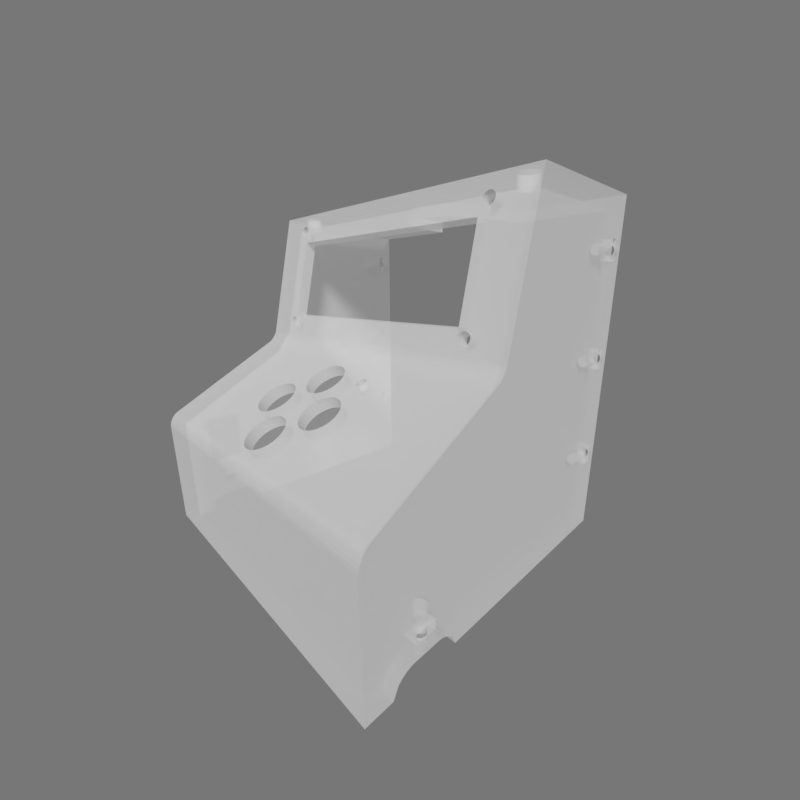 # Source: alarm_top.blend  (saved by Blender 2.79.0; exported with 4.5.12 LTS)
import bpy
from mathutils import Matrix  # noqa: F401  (used for matrix-valued properties, if any)

bpy.ops.wm.read_factory_settings(use_empty=True)
scene = bpy.context.scene
scene.name = 'Scene'

# ---- collections
col_collection_1 = bpy.data.collections.new('Collection 1'); scene.collection.children.link(col_collection_1)

# ---- materials (node trees are filled in below, after node groups)
mat_x = bpy.data.materials.new('Пластик альфа')
mat_x.alpha_threshold = 0.0
mat_x.roughness = 0.5

# ---- material node trees
mat_x.use_nodes = True; mat_x.node_tree.nodes.clear()
_N = mat_x.node_tree.nodes; _L = mat_x.node_tree.links
n0 = _N.new('ShaderNodeOutputMaterial'); n0.name = 'Вывод материала'; n0.location = (460, 300)
n1 = _N.new('ShaderNodeBsdfDiffuse'); n1.name = 'Диффузный BSDF'; n1.location = (10, 300)
n1.inputs[0].default_value = (1.0, 1.0, 1.0, 1.0)
n2 = _N.new('ShaderNodeMixShader'); n2.name = 'Смешать шейдеры'; n2.location = (240, 271)
n2.inputs[0].default_value = 0.5355
n3 = _N.new('ShaderNodeBsdfTransparent'); n3.name = 'Прозрачный BSDF'; n3.location = (-25, 126)
_L.new(n1.outputs[0], n2.inputs[1])
_L.new(n2.outputs[0], n0.inputs[0])
_L.new(n3.outputs[0], n2.inputs[2])
n0.is_active_output = True

# ---- world
world_world = bpy.data.worlds.new('World'); scene.world = world_world
world_world.use_nodes = True; world_world.node_tree.nodes.clear()
_N = world_world.node_tree.nodes; _L = world_world.node_tree.links
n0 = _N.new('ShaderNodeOutputWorld'); n0.name = 'Вывод окружающей среды'; n0.location = (300, 300)
n1 = _N.new('ShaderNodeBackground'); n1.name = 'Фон'; n1.location = (10, 300)
n1.inputs[0].default_value = (0.1845, 0.1845, 0.1845, 1.0)
_L.new(n1.outputs[0], n0.inputs[0])
n0.is_active_output = True
world_world.color = (0.05088, 0.05088, 0.05088)
world_world.use_sun_shadow = False
world_world.sun_shadow_jitter_overblur = 0.0
world_world.cycles.sampling_method = 'MANUAL'
world_world.light_settings.ao_factor = 0.5

# ---- cameras
cam_camera = bpy.data.cameras.new('Camera')
cam_camera.clip_end = 1e+04
cam_camera.lens = 16.0
cam_camera.sensor_width = 32.0
cam_camera.sensor_height = 18.0
cam_camera.ortho_scale = 7.314
cam_camera.lens_unit = 'FOV'
cam_camera.dof.focus_distance = 0.0

# ---- lights
light_lamp = bpy.data.lights.new('Lamp', 'SUN')
light_lamp.transmission_factor = 0.0
light_lamp.cutoff_distance = 30.0
light_lamp.angle = 0.1993
light_lamp.energy = 2.0
light_lamp.shadow_buffer_clip_start = 1.001
light_lamp.shadow_soft_size = 0.1
light_lamp.shadow_cascade_max_distance = 1000.0

# ---- meshes
me_001 = bpy.data.meshes.new('Куб.001')
me_001.from_pydata([(0.7261, 0.9943, -0.6708), (0.7329, 0.9937, -0.6708), (0.7393, 0.9919, -0.6708), (0.7453, 0.989, -0.6708), (0.7506, 0.985, -0.6708), (0.7549, 0.9801, -0.6708), (0.7581, 0.9746, -0.6708), (0.76, 0.9686, -0.6708), (0.7607, 0.9623, -0.6708), (0.76, 0.9561, -0.6708), (0.7581, 0.9501, -0.6708), (0.7549, 0.9446, -0.6708), (0.7506, 0.9397, -0.6708), (0.7453, 0.9357, -0.6708), (0.7393, 0.9328, -0.6708), (0.7329, 0.931, -0.6708), (0.7261, 0.9303, -0.6708), (0.7194, 0.931, -0.6708), (0.7129, 0.9328, -0.6708), (0.7069, 0.9357, -0.6708), (0.7016, 0.9397, -0.6708), (0.6973, 0.9446, -0.6708), (0.6941, 0.9501, -0.6708), (0.6922, 0.9561, -0.6708), (0.6915, 0.9623, -0.6708), (0.6922, 0.9686, -0.6708), (0.6941, 0.9746, -0.6708), (0.6973, 0.9801, -0.6708), (0.7016, 0.985, -0.6708), (0.7069, 0.989, -0.6708), (0.7129, 0.9919, -0.6708), (0.7194, 0.9937, -0.6708), (0.7506, 0.9397, -0.8159), (0.7453, 0.9357, -0.8159), (0.7393, 0.9328, -0.8159), (0.7329, 0.931, -0.8159), (0.7016, 0.985, -0.8159), (0.6973, 0.9801, -0.8159), (0.6941, 0.9746, -0.8159), (0.6922, 0.9686, -0.8159), (0.6922, 0.9561, -0.8159), (0.6915, 0.9623, -0.8159), (0.6941, 0.9501, -0.8159), (0.7016, 0.9397, -0.8159), (0.6973, 0.9446, -0.8159), (0.7129, 0.9328, -0.8159), (0.7069, 0.9357, -0.8159), (0.7261, 0.9303, -0.8159), (0.7194, 0.931, -0.8159), (0.7607, 0.9623, -0.8159), (0.76, 0.9686, -0.8159), (0.76, 0.9561, -0.8159), (0.7581, 0.9746, -0.8159), (0.7581, 0.9501, -0.8159), (0.7549, 0.9446, -0.8159), (0.7549, 0.9801, -0.8159), (0.7506, 0.985, -0.8159), (0.7453, 0.989, -0.8159), (0.7393, 0.9919, -0.8159), (0.7329, 0.9937, -0.8159), (0.7261, 0.9943, -0.8159), (0.7194, 0.9937, -0.8159), (0.7129, 0.9919, -0.8159), (0.7069, 0.989, -0.8159), (0.7506, 0.985, -0.7622), (0.7453, 0.989, -0.7622), (0.7393, 0.9919, -0.7622), (0.7329, 0.9937, -0.7622), (0.7261, 0.9943, -0.7622), (0.7194, 0.9937, -0.7622), (0.7129, 0.9919, -0.7622), (0.7069, 0.989, -0.7622), (0.7016, 0.985, -0.7622), (0.6973, 0.9801, -0.7622), (0.6941, 0.9746, -0.7622), (0.6922, 0.9686, -0.7622), (0.6922, 0.9561, -0.7622), (0.6915, 0.9623, -0.7622), (0.6941, 0.9501, -0.7622), (0.7016, 0.9397, -0.7622), (0.6973, 0.9446, -0.7622), (0.7607, 0.9623, -0.7622), (0.76, 0.9686, -0.7622), (0.76, 0.9561, -0.7622), (0.7581, 0.9746, -0.7622), (0.7581, 0.9501, -0.7622), (0.7549, 0.9446, -0.7622), (0.7549, 0.9801, -0.7622), (0.7506, 0.9397, -0.7622), (0.7453, 0.9357, -0.7622), (0.7393, 0.9328, -0.7622), (0.7329, 0.931, -0.7622), (0.7129, 0.9328, -0.7622), (0.7069, 0.9357, -0.7622), (0.7261, 0.9303, -0.7622), (0.7194, 0.931, -0.7622), (0.7393, -0.9281, -0.6708), (0.7453, -0.931, -0.6708), (0.7506, -0.935, -0.6708), (0.7549, -0.9399, -0.6708), (0.7581, -0.9454, -0.6708), (0.76, -0.9514, -0.6708), (0.7607, -0.9577, -0.6708), (0.76, -0.9639, -0.6708), (0.7581, -0.9699, -0.6708), (0.7549, -0.9754, -0.6708), (0.7506, -0.9803, -0.6708), (0.7453, -0.9843, -0.6708), (0.7393, -0.9872, -0.6708), (0.7329, -0.989, -0.6708), (0.7261, -0.9897, -0.6708), (0.7194, -0.989, -0.6708), (0.7129, -0.9872, -0.6708), (0.7069, -0.9843, -0.6708), (0.7016, -0.9803, -0.6708), (0.6973, -0.9754, -0.6708), (0.6941, -0.9699, -0.6708), (0.6922, -0.9639, -0.6708), (0.6915, -0.9577, -0.6708), (0.6922, -0.9514, -0.6708), (0.6941, -0.9454, -0.6708), (0.6973, -0.9399, -0.6708), (0.7016, -0.935, -0.6708), (0.7069, -0.931, -0.6708), (0.7129, -0.9281, -0.6708), (0.7506, -0.9803, -0.8159), (0.7453, -0.9843, -0.8159), (0.7393, -0.9872, -0.8159), (0.7329, -0.989, -0.8159), (0.7016, -0.935, -0.8159), (0.6973, -0.9399, -0.8159), (0.6941, -0.9454, -0.8159), (0.6922, -0.9514, -0.8159), (0.6922, -0.9639, -0.8159), (0.6915, -0.9577, -0.8159), (0.6941, -0.9699, -0.8159), (0.7016, -0.9803, -0.8159), (0.6973, -0.9754, -0.8159), (0.7129, -0.9872, -0.8159), (0.7069, -0.9843, -0.8159), (0.7261, -0.9897, -0.8159), (0.7194, -0.989, -0.8159), (0.7607, -0.9577, -0.8159), (0.76, -0.9514, -0.8159), (0.76, -0.9639, -0.8159), (0.7581, -0.9454, -0.8159), (0.7581, -0.9699, -0.8159), (0.7549, -0.9754, -0.8159), (0.7549, -0.9399, -0.8159), (0.7506, -0.935, -0.8159), (0.7453, -0.931, -0.8159), (0.7393, -0.9281, -0.8159), (0.7329, -0.9263, -0.8159), (0.7261, -0.9257, -0.8159), (0.7194, -0.9263, -0.8159), (0.7129, -0.9281, -0.8159), (0.7069, -0.931, -0.8159), (0.7506, -0.935, -0.7622), (0.7453, -0.931, -0.7622), (0.7393, -0.9281, -0.7622), (0.7329, -0.9263, -0.7622), (0.7194, -0.9263, -0.7622), (0.7129, -0.9281, -0.7622), (0.7069, -0.931, -0.7622), (0.7016, -0.935, -0.7622), (0.6973, -0.9399, -0.7622), (0.6941, -0.9454, -0.7622), (0.6922, -0.9514, -0.7622), (0.6922, -0.9639, -0.7622), (0.6915, -0.9577, -0.7622), (0.6941, -0.9699, -0.7622), (0.7016, -0.9803, -0.7622), (0.6973, -0.9754, -0.7622), (0.7607, -0.9577, -0.7622), (0.76, -0.9514, -0.7622), (0.76, -0.9639, -0.7622), (0.7581, -0.9454, -0.7622), (0.7581, -0.9699, -0.7622), (0.7549, -0.9754, -0.7622), (0.7549, -0.9399, -0.7622), (0.7506, -0.9803, -0.7622), (0.7453, -0.9843, -0.7622), (0.7393, -0.9872, -0.7622), (0.7329, -0.989, -0.7622), (0.7129, -0.9872, -0.7622), (0.7069, -0.9843, -0.7622), (0.7261, -0.9897, -0.7622), (0.7194, -0.989, -0.7622), (-0.7448, 0.9955, 0.801), (-0.7448, 0.9949, 0.7945), (-0.7448, 0.9931, 0.7883), (-0.7448, 0.9901, 0.7825), (-0.7448, 0.9862, 0.7775), (-0.7448, 0.9813, 0.7734), (-0.7448, 0.9758, 0.7703), (-0.7448, 0.9698, 0.7684), (-0.7448, 0.9635, 0.7678), (-0.7448, 0.9573, 0.7684), (-0.7448, 0.9513, 0.7703), (-0.7448, 0.9458, 0.7734), (-0.7448, 0.9409, 0.7775), (-0.7448, 0.9369, 0.7825), (-0.7448, 0.934, 0.7883), (-0.7448, 0.9322, 0.7945), (-0.7448, 0.9315, 0.801), (-0.7448, 0.9322, 0.8075), (-0.7448, 0.934, 0.8137), (-0.7448, 0.9369, 0.8195), (-0.7448, 0.9409, 0.8245), (-0.7448, 0.9458, 0.8286), (-0.7448, 0.9513, 0.8317), (-0.7448, 0.9573, 0.8336), (-0.7448, 0.9635, 0.8343), (-0.7448, 0.9698, 0.8336), (-0.7448, 0.9758, 0.8317), (-0.7448, 0.9813, 0.8286), (-0.7448, 0.9862, 0.8245), (-0.7448, 0.9901, 0.8195), (-0.7448, 0.9931, 0.8137), (-0.7448, 0.9949, 0.8075), (-0.9267, 0.9409, 0.7775), (-0.9267, 0.9369, 0.7825), (-0.9267, 0.934, 0.7883), (-0.9267, 0.9322, 0.7945), (-0.9267, 0.9862, 0.8245), (-0.9267, 0.9813, 0.8286), (-0.9267, 0.9758, 0.8317), (-0.9267, 0.9698, 0.8336), (-0.9267, 0.9573, 0.8336), (-0.9267, 0.9635, 0.8343), (-0.9267, 0.9513, 0.8317), (-0.9267, 0.9409, 0.8245), (-0.9267, 0.9458, 0.8286), (-0.9267, 0.934, 0.8137), (-0.9267, 0.9369, 0.8195), (-0.9267, 0.9315, 0.801), (-0.9267, 0.9322, 0.8075), (-0.9267, 0.9635, 0.7678), (-0.9267, 0.9698, 0.7684), (-0.9267, 0.9573, 0.7684), (-0.9267, 0.9758, 0.7703), (-0.9267, 0.9513, 0.7703), (-0.9267, 0.9458, 0.7734), (-0.9267, 0.9813, 0.7734), (-0.9267, 0.9862, 0.7775), (-0.9267, 0.9901, 0.7825), (-0.9267, 0.9931, 0.7883), (-0.9267, 0.9949, 0.7945), (-0.9267, 0.9955, 0.801), (-0.9267, 0.9949, 0.8075), (-0.9267, 0.9931, 0.8137), (-0.9267, 0.9901, 0.8195), (-0.8708, 0.9635, 0.7678), (-0.8708, 0.9698, 0.7684), (-0.8708, 0.9573, 0.7684), (-0.8708, 0.9758, 0.7703), (-0.8708, 0.9513, 0.7703), (-0.8708, 0.9458, 0.7734), (-0.8708, 0.9813, 0.7734), (-0.8708, 0.9862, 0.7775), (-0.8708, 0.9409, 0.7775), (-0.8708, 0.9369, 0.7825), (-0.8708, 0.934, 0.7883), (-0.8708, 0.9322, 0.7945), (-0.8708, 0.9409, 0.8245), (-0.8708, 0.934, 0.8137), (-0.8708, 0.9369, 0.8195), (-0.8708, 0.9315, 0.801), (-0.8708, 0.9322, 0.8075), (-0.8708, 0.9901, 0.7825), (-0.8708, 0.9931, 0.7883), (-0.8708, 0.9949, 0.7945), (-0.8708, 0.9955, 0.801), (-0.8708, 0.9949, 0.8075), (-0.8708, 0.9931, 0.8137), (-0.8708, 0.9901, 0.8195), (-0.8708, 0.9862, 0.8245), (-0.8708, 0.9813, 0.8286), (-0.8708, 0.9758, 0.8317), (-0.8708, 0.9698, 0.8336), (-0.8708, 0.9573, 0.8336), (-0.8708, 0.9635, 0.8343), (-0.8708, 0.9513, 0.8317), (-0.8708, 0.9458, 0.8286), (-0.7448, -0.9309, 0.801), (-0.7448, -0.9315, 0.7945), (-0.7448, -0.9333, 0.7883), (-0.7448, -0.9363, 0.7825), (-0.7448, -0.9402, 0.7775), (-0.7448, -0.9451, 0.7734), (-0.7448, -0.9506, 0.7703), (-0.7448, -0.9566, 0.7684), (-0.7448, -0.9629, 0.7678), (-0.7448, -0.9691, 0.7684), (-0.7448, -0.9751, 0.7703), (-0.7448, -0.9806, 0.7734), (-0.7448, -0.9855, 0.7775), (-0.7448, -0.9895, 0.7825), (-0.7448, -0.9924, 0.7883), (-0.7448, -0.9942, 0.7945), (-0.7448, -0.9949, 0.801), (-0.7448, -0.9942, 0.8075), (-0.7448, -0.9924, 0.8137), (-0.7448, -0.9895, 0.8195), (-0.7448, -0.9855, 0.8245), (-0.7448, -0.9806, 0.8286), (-0.7448, -0.9751, 0.8317), (-0.7448, -0.9691, 0.8336), (-0.7448, -0.9629, 0.8343), (-0.7448, -0.9566, 0.8336), (-0.7448, -0.9506, 0.8317), (-0.7448, -0.9451, 0.8286), (-0.7448, -0.9402, 0.8245), (-0.7448, -0.9363, 0.8195), (-0.7448, -0.9333, 0.8137), (-0.7448, -0.9315, 0.8075), (-0.9267, -0.9855, 0.7775), (-0.9267, -0.9895, 0.7825), (-0.9267, -0.9924, 0.7883), (-0.9267, -0.9942, 0.7945), (-0.9267, -0.9402, 0.8245), (-0.9267, -0.9451, 0.8286), (-0.9267, -0.9506, 0.8317), (-0.9267, -0.9566, 0.8336), (-0.9267, -0.9691, 0.8336), (-0.9267, -0.9629, 0.8343), (-0.9267, -0.9751, 0.8317), (-0.9267, -0.9855, 0.8245), (-0.9267, -0.9806, 0.8286), (-0.9267, -0.9924, 0.8137), (-0.9267, -0.9895, 0.8195), (-0.9267, -0.9949, 0.801), (-0.9267, -0.9942, 0.8075), (-0.9267, -0.9629, 0.7678), (-0.9267, -0.9566, 0.7684), (-0.9267, -0.9691, 0.7684), (-0.9267, -0.9506, 0.7703), (-0.9267, -0.9751, 0.7703), (-0.9267, -0.9806, 0.7734), (-0.9267, -0.9451, 0.7734), (-0.9267, -0.9402, 0.7775), (-0.9267, -0.9363, 0.7825), (-0.9267, -0.9333, 0.7883), (-0.9267, -0.9315, 0.7945), (-0.9267, -0.9309, 0.801), (-0.9267, -0.9315, 0.8075), (-0.9267, -0.9333, 0.8137), (-0.9267, -0.9363, 0.8195), (-0.8708, -0.9629, 0.7678), (-0.8708, -0.9566, 0.7684), (-0.8708, -0.9691, 0.7684), (-0.8708, -0.9506, 0.7703), (-0.8708, -0.9751, 0.7703), (-0.8708, -0.9806, 0.7734), (-0.8708, -0.9451, 0.7734), (-0.8708, -0.9402, 0.7775), (-0.8708, -0.9855, 0.7775), (-0.8708, -0.9895, 0.7825), (-0.8708, -0.9924, 0.7883), (-0.8708, -0.9942, 0.7945), (-0.8708, -0.9855, 0.8245), (-0.8708, -0.9924, 0.8137), (-0.8708, -0.9895, 0.8195), (-0.8708, -0.9949, 0.801), (-0.8708, -0.9942, 0.8075), (-0.8708, -0.9363, 0.7825), (-0.8708, -0.9333, 0.7883), (-0.8708, -0.9315, 0.7945), (-0.8708, -0.9309, 0.801), (-0.8708, -0.9315, 0.8075), (-0.8708, -0.9333, 0.8137), (-0.8708, -0.9363, 0.8195), (-0.8708, -0.9402, 0.8245), (-0.8708, -0.9451, 0.8286), (-0.8708, -0.9506, 0.8317), (-0.8708, -0.9566, 0.8336), (-0.8708, -0.9691, 0.8336), (-0.8708, -0.9629, 0.8343), (-0.8708, -0.9751, 0.8317), (-0.8708, -0.9806, 0.8286), (-0.7448, 0.9955, 0.1693), (-0.7448, 0.9949, 0.1628), (-0.7448, 0.9931, 0.1566), (-0.7448, 0.9901, 0.1508), (-0.7448, 0.9862, 0.1458), (-0.7448, 0.9813, 0.1417), (-0.7448, 0.9758, 0.1386), (-0.7448, 0.9698, 0.1367), (-0.7448, 0.9635, 0.1361), (-0.7448, 0.9573, 0.1367), (-0.7448, 0.9513, 0.1386), (-0.7448, 0.9458, 0.1417), (-0.7448, 0.9409, 0.1458), (-0.7448, 0.9369, 0.1508), (-0.7448, 0.934, 0.1566), (-0.7448, 0.9322, 0.1628), (-0.7448, 0.9315, 0.1693), (-0.7448, 0.9322, 0.1758), (-0.7448, 0.934, 0.182), (-0.7448, 0.9369, 0.1878), (-0.7448, 0.9409, 0.1928), (-0.7448, 0.9458, 0.197), (-0.7448, 0.9513, 0.2), (-0.7448, 0.9573, 0.2019), (-0.7448, 0.9635, 0.2026), (-0.7448, 0.9698, 0.2019), (-0.7448, 0.9758, 0.2), (-0.7448, 0.9813, 0.197), (-0.7448, 0.9862, 0.1928), (-0.7448, 0.9901, 0.1878), (-0.7448, 0.9931, 0.182), (-0.7448, 0.9949, 0.1758), (-0.9267, 0.9409, 0.1458), (-0.9267, 0.9369, 0.1508), (-0.9267, 0.934, 0.1566), (-0.9267, 0.9322, 0.1628), (-0.9267, 0.9862, 0.1928), (-0.9267, 0.9813, 0.197), (-0.9267, 0.9758, 0.2), (-0.9267, 0.9698, 0.2019), (-0.9267, 0.9573, 0.2019), (-0.9267, 0.9635, 0.2026), (-0.9267, 0.9513, 0.2), (-0.9267, 0.9409, 0.1928), (-0.9267, 0.9458, 0.197), (-0.9267, 0.934, 0.182), (-0.9267, 0.9369, 0.1878), (-0.9267, 0.9315, 0.1693), (-0.9267, 0.9322, 0.1758), (-0.9267, 0.9635, 0.1361), (-0.9267, 0.9698, 0.1367), (-0.9267, 0.9573, 0.1367), (-0.9267, 0.9758, 0.1386), (-0.9267, 0.9513, 0.1386), (-0.9267, 0.9458, 0.1417), (-0.9267, 0.9813, 0.1417), (-0.9267, 0.9862, 0.1458), (-0.9267, 0.9901, 0.1508), (-0.9267, 0.9931, 0.1566), (-0.9267, 0.9949, 0.1628), (-0.9267, 0.9955, 0.1693), (-0.9267, 0.9949, 0.1758), (-0.9267, 0.9931, 0.182), (-0.9267, 0.9901, 0.1878), (-0.8708, 0.9635, 0.1361), (-0.8708, 0.9698, 0.1367), (-0.8708, 0.9573, 0.1367), (-0.8708, 0.9758, 0.1386), (-0.8708, 0.9513, 0.1386), (-0.8708, 0.9458, 0.1417), (-0.8708, 0.9813, 0.1417), (-0.8708, 0.9862, 0.1458), (-0.8708, 0.9409, 0.1458), (-0.8708, 0.9369, 0.1508), (-0.8708, 0.934, 0.1566), (-0.8708, 0.9322, 0.1628), (-0.8708, 0.9409, 0.1928), (-0.8708, 0.934, 0.182), (-0.8708, 0.9369, 0.1878), (-0.8708, 0.9315, 0.1693), (-0.8708, 0.9322, 0.1758), (-0.8708, 0.9901, 0.1508), (-0.8708, 0.9931, 0.1566), (-0.8708, 0.9949, 0.1628), (-0.8708, 0.9955, 0.1693), (-0.8708, 0.9949, 0.1758), (-0.8708, 0.9931, 0.182), (-0.8708, 0.9901, 0.1878), (-0.8708, 0.9862, 0.1928), (-0.8708, 0.9813, 0.197), (-0.8708, 0.9758, 0.2), (-0.8708, 0.9698, 0.2019), (-0.8708, 0.9573, 0.2019), (-0.8708, 0.9635, 0.2026), (-0.8708, 0.9513, 0.2), (-0.8708, 0.9458, 0.197), (-0.7448, -0.9309, 0.1693), (-0.7448, -0.9315, 0.1628), (-0.7448, -0.9333, 0.1566), (-0.7448, -0.9363, 0.1508), (-0.7448, -0.9402, 0.1458), (-0.7448, -0.9451, 0.1417), (-0.7448, -0.9506, 0.1386), (-0.7448, -0.9566, 0.1367), (-0.7448, -0.9629, 0.1361), (-0.7448, -0.9691, 0.1367), (-0.7448, -0.9751, 0.1386), (-0.7448, -0.9806, 0.1417), (-0.7448, -0.9855, 0.1458), (-0.7448, -0.9895, 0.1508), (-0.7448, -0.9924, 0.1566), (-0.7448, -0.9942, 0.1628), (-0.7448, -0.9949, 0.1693), (-0.7448, -0.9942, 0.1758), (-0.7448, -0.9924, 0.182), (-0.7448, -0.9895, 0.1878), (-0.7448, -0.9855, 0.1928), (-0.7448, -0.9806, 0.197), (-0.7448, -0.9751, 0.2), (-0.7448, -0.9691, 0.2019), (-0.7448, -0.9629, 0.2026), (-0.7448, -0.9566, 0.2019), (-0.7448, -0.9506, 0.2), (-0.7448, -0.9451, 0.197), (-0.7448, -0.9402, 0.1928), (-0.7448, -0.9363, 0.1878), (-0.7448, -0.9333, 0.182), (-0.7448, -0.9315, 0.1758), (-0.9267, -0.9855, 0.1458), (-0.9267, -0.9895, 0.1508), (-0.9267, -0.9924, 0.1566), (-0.9267, -0.9942, 0.1628), (-0.9267, -0.9402, 0.1928), (-0.9267, -0.9451, 0.197), (-0.9267, -0.9506, 0.2), (-0.9267, -0.9566, 0.2019), (-0.9267, -0.9691, 0.2019), (-0.9267, -0.9629, 0.2026), (-0.9267, -0.9751, 0.2), (-0.9267, -0.9855, 0.1928), (-0.9267, -0.9806, 0.197), (-0.9267, -0.9924, 0.182), (-0.9267, -0.9895, 0.1878), (-0.9267, -0.9949, 0.1693), (-0.9267, -0.9942, 0.1758), (-0.9267, -0.9629, 0.1361), (-0.9267, -0.9566, 0.1367), (-0.9267, -0.9691, 0.1367), (-0.9267, -0.9506, 0.1386), (-0.9267, -0.9751, 0.1386), (-0.9267, -0.9806, 0.1417), (-0.9267, -0.9451, 0.1417), (-0.9267, -0.9402, 0.1458), (-0.9267, -0.9363, 0.1508), (-0.9267, -0.9333, 0.1566), (-0.9267, -0.9315, 0.1628), (-0.9267, -0.9309, 0.1693), (-0.9267, -0.9315, 0.1758), (-0.9267, -0.9333, 0.182), (-0.9267, -0.9363, 0.1878), (-0.8708, -0.9629, 0.1361), (-0.8708, -0.9566, 0.1367), (-0.8708, -0.9691, 0.1367), (-0.8708, -0.9506, 0.1386), (-0.8708, -0.9751, 0.1386), (-0.8708, -0.9806, 0.1417), (-0.8708, -0.9451, 0.1417), (-0.8708, -0.9402, 0.1458), (-0.8708, -0.9855, 0.1458), (-0.8708, -0.9895, 0.1508), (-0.8708, -0.9924, 0.1566), (-0.8708, -0.9942, 0.1628), (-0.8708, -0.9855, 0.1928), (-0.8708, -0.9924, 0.182), (-0.8708, -0.9895, 0.1878), (-0.8708, -0.9949, 0.1693), (-0.8708, -0.9942, 0.1758), (-0.8708, -0.9363, 0.1508), (-0.8708, -0.9333, 0.1566), (-0.8708, -0.9315, 0.1628), (-0.8708, -0.9309, 0.1693), (-0.8708, -0.9315, 0.1758), (-0.8708, -0.9333, 0.182), (-0.8708, -0.9363, 0.1878), (-0.8708, -0.9402, 0.1928), (-0.8708, -0.9451, 0.197), (-0.8708, -0.9506, 0.2), (-0.8708, -0.9566, 0.2019), (-0.8708, -0.9691, 0.2019), (-0.8708, -0.9629, 0.2026), (-0.8708, -0.9751, 0.2), (-0.8708, -0.9806, 0.197), (-0.7448, 0.9955, -0.4624), (-0.7448, 0.9949, -0.4689), (-0.7448, 0.9931, -0.4751), (-0.7448, 0.9901, -0.4808), (-0.7448, 0.9862, -0.4859), (-0.7448, 0.9813, -0.49), (-0.7448, 0.9758, -0.4931), (-0.7448, 0.9698, -0.495), (-0.7448, 0.9635, -0.4956), (-0.7448, 0.9573, -0.495), (-0.7448, 0.9513, -0.4931), (-0.7448, 0.9458, -0.49), (-0.7448, 0.9409, -0.4859), (-0.7448, 0.9369, -0.4808), (-0.7448, 0.934, -0.4751), (-0.7448, 0.9322, -0.4689), (-0.7448, 0.9315, -0.4624), (-0.7448, 0.9322, -0.4559), (-0.7448, 0.934, -0.4496), (-0.7448, 0.9369, -0.4439), (-0.7448, 0.9409, -0.4389), (-0.7448, 0.9458, -0.4347), (-0.7448, 0.9513, -0.4317), (-0.7448, 0.9573, -0.4298), (-0.7448, 0.9635, -0.4291), (-0.7448, 0.9698, -0.4298), (-0.7448, 0.9758, -0.4317), (-0.7448, 0.9813, -0.4347), (-0.7448, 0.9862, -0.4389), (-0.7448, 0.9901, -0.4439), (-0.7448, 0.9931, -0.4496), (-0.7448, 0.9949, -0.4559), (-0.9267, 0.9409, -0.4859), (-0.9267, 0.9369, -0.4808), (-0.9267, 0.934, -0.4751), (-0.9267, 0.9322, -0.4689), (-0.9267, 0.9862, -0.4389), (-0.9267, 0.9813, -0.4347), (-0.9267, 0.9758, -0.4317), (-0.9267, 0.9698, -0.4298), (-0.9267, 0.9573, -0.4298), (-0.9267, 0.9635, -0.4291), (-0.9267, 0.9513, -0.4317), (-0.9267, 0.9409, -0.4389), (-0.9267, 0.9458, -0.4347), (-0.9267, 0.934, -0.4496), (-0.9267, 0.9369, -0.4439), (-0.9267, 0.9315, -0.4624), (-0.9267, 0.9322, -0.4559), (-0.9267, 0.9635, -0.4956), (-0.9267, 0.9698, -0.495), (-0.9267, 0.9573, -0.495), (-0.9267, 0.9758, -0.4931), (-0.9267, 0.9513, -0.4931), (-0.9267, 0.9458, -0.49), (-0.9267, 0.9813, -0.49), (-0.9267, 0.9862, -0.4859), (-0.9267, 0.9901, -0.4808), (-0.9267, 0.9931, -0.4751), (-0.9267, 0.9949, -0.4689), (-0.9267, 0.9955, -0.4624), (-0.9267, 0.9949, -0.4559), (-0.9267, 0.9931, -0.4496), (-0.9267, 0.9901, -0.4439), (-0.8708, 0.9635, -0.4956), (-0.8708, 0.9698, -0.495), (-0.8708, 0.9573, -0.495), (-0.8708, 0.9758, -0.4931), (-0.8708, 0.9513, -0.4931), (-0.8708, 0.9458, -0.49), (-0.8708, 0.9813, -0.49), (-0.8708, 0.9862, -0.4859), (-0.8708, 0.9409, -0.4859), (-0.8708, 0.9369, -0.4808), (-0.8708, 0.934, -0.4751), (-0.8708, 0.9322, -0.4689), (-0.8708, 0.9409, -0.4389), (-0.8708, 0.934, -0.4496), (-0.8708, 0.9369, -0.4439), (-0.8708, 0.9315, -0.4624), (-0.8708, 0.9322, -0.4559), (-0.8708, 0.9901, -0.4808), (-0.8708, 0.9931, -0.4751), (-0.8708, 0.9949, -0.4689), (-0.8708, 0.9955, -0.4624), (-0.8708, 0.9949, -0.4559), (-0.8708, 0.9931, -0.4496), (-0.8708, 0.9901, -0.4439), (-0.8708, 0.9862, -0.4389), (-0.8708, 0.9813, -0.4347), (-0.8708, 0.9758, -0.4317), (-0.8708, 0.9698, -0.4298), (-0.8708, 0.9573, -0.4298), (-0.8708, 0.9635, -0.4291), (-0.8708, 0.9513, -0.4317), (-0.8708, 0.9458, -0.4347), (-0.7448, -0.9309, -0.4624), (-0.7448, -0.9315, -0.4689), (-0.7448, -0.9333, -0.4751), (-0.7448, -0.9363, -0.4808), (-0.7448, -0.9402, -0.4859), (-0.7448, -0.9451, -0.49), (-0.7448, -0.9506, -0.4931), (-0.7448, -0.9566, -0.495), (-0.7448, -0.9629, -0.4956), (-0.7448, -0.9691, -0.495), (-0.7448, -0.9751, -0.4931), (-0.7448, -0.9806, -0.49), (-0.7448, -0.9855, -0.4859), (-0.7448, -0.9895, -0.4808), (-0.7448, -0.9924, -0.4751), (-0.7448, -0.9942, -0.4689), (-0.7448, -0.9949, -0.4624), (-0.7448, -0.9942, -0.4559), (-0.7448, -0.9924, -0.4496), (-0.7448, -0.9895, -0.4439), (-0.7448, -0.9855, -0.4389), (-0.7448, -0.9806, -0.4347), (-0.7448, -0.9751, -0.4317), (-0.7448, -0.9691, -0.4298), (-0.7448, -0.9629, -0.4291), (-0.7448, -0.9566, -0.4298), (-0.7448, -0.9506, -0.4317), (-0.7448, -0.9451, -0.4347), (-0.7448, -0.9402, -0.4389), (-0.7448, -0.9363, -0.4439), (-0.7448, -0.9333, -0.4496), (-0.7448, -0.9315, -0.4559), (-0.9267, -0.9855, -0.4859), (-0.9267, -0.9895, -0.4808), (-0.9267, -0.9924, -0.4751), (-0.9267, -0.9942, -0.4689), (-0.9267, -0.9402, -0.4389), (-0.9267, -0.9451, -0.4347), (-0.9267, -0.9506, -0.4317), (-0.9267, -0.9566, -0.4298), (-0.9267, -0.9691, -0.4298), (-0.9267, -0.9629, -0.4291), (-0.9267, -0.9751, -0.4317), (-0.9267, -0.9855, -0.4389), (-0.9267, -0.9806, -0.4347), (-0.9267, -0.9924, -0.4496), (-0.9267, -0.9895, -0.4439), (-0.9267, -0.9949, -0.4624), (-0.9267, -0.9942, -0.4559), (-0.9267, -0.9629, -0.4956), (-0.9267, -0.9566, -0.495), (-0.9267, -0.9691, -0.495), (-0.9267, -0.9506, -0.4931), (-0.9267, -0.9751, -0.4931), (-0.9267, -0.9806, -0.49), (-0.9267, -0.9451, -0.49), (-0.9267, -0.9402, -0.4859), (-0.9267, -0.9363, -0.4808), (-0.9267, -0.9333, -0.4751), (-0.9267, -0.9315, -0.4689), (-0.9267, -0.9309, -0.4624), (-0.9267, -0.9315, -0.4559), (-0.9267, -0.9333, -0.4496), (-0.9267, -0.9363, -0.4439), (-0.8708, -0.9629, -0.4956), (-0.8708, -0.9566, -0.495), (-0.8708, -0.9691, -0.495), (-0.8708, -0.9506, -0.4931), (-0.8708, -0.9751, -0.4931), (-0.8708, -0.9806, -0.49), (-0.8708, -0.9451, -0.49), (-0.8708, -0.9402, -0.4859), (-0.8708, -0.9855, -0.4859), (-0.8708, -0.9895, -0.4808), (-0.8708, -0.9924, -0.4751), (-0.8708, -0.9942, -0.4689), (-0.8708, -0.9855, -0.4389), (-0.8708, -0.9924, -0.4496), (-0.8708, -0.9895, -0.4439), (-0.8708, -0.9949, -0.4624), (-0.8708, -0.9942, -0.4559), (-0.8708, -0.9363, -0.4808), (-0.8708, -0.9333, -0.4751), (-0.8708, -0.9315, -0.4689), (-0.8708, -0.9309, -0.4624), (-0.8708, -0.9315, -0.4559), (-0.8708, -0.9333, -0.4496), (-0.8708, -0.9363, -0.4439), (-0.8708, -0.9402, -0.4389), (-0.8708, -0.9451, -0.4347), (-0.8708, -0.9506, -0.4317), (-0.8708, -0.9566, -0.4298), (-0.8708, -0.9691, -0.4298), (-0.8708, -0.9629, -0.4291), (-0.8708, -0.9751, -0.4317), (-0.8708, -0.9806, -0.4347), (-0.359, 0.00885, 1.099), (-0.3677, 0.07138, 1.099), (-0.8739, -0.3055, 1.099), (-0.7138, -0.2873, 1.099), (-0.384, 0.1315, 1.099), (-0.5833, -0.2576, 1.099), (-0.4241, 0.1869, 1.099), (-0.4869, -0.2178, 1.099), (-0.4869, 0.2355, 1.099), (-0.4241, -0.1692, 1.099), (-0.5833, 0.2753, 1.099), (-0.384, -0.1138, 1.099), (-0.7138, 0.305, 1.099), (-0.3677, -0.05368, 1.099), (-0.877, 0.3232, 1.099), (-1.0, -1.0, -1.0), (-1.0, -1.0, 1.104), (-1.0, 1.0, -1.0), (-1.0, 1.0, 1.104), (1.081, -1.0, -1.0), (1.081, 1.0, -1.0), (-2.047e-05, 1.0, -1.0), (0.002912, 1.0, 1.104), (-2.047e-05, -1.0, -1.0), (0.002912, -1.0, 1.104), (-1.0, 1.0, 0.4364), (-1.0, -1.0, 0.3658), (1.081, -1.0, -0.3119), (1.024, -1.0, -0.2155), (1.079, -1.0, -0.294), (1.073, -1.0, -0.2751), (1.064, -1.0, -0.2567), (1.053, -1.0, -0.2398), (1.039, -1.0, -0.2258), (1.024, 1.0, -0.2155), (1.081, 1.0, -0.3119), (1.039, 1.0, -0.2258), (1.053, 1.0, -0.2398), (1.064, 1.0, -0.2567), (1.073, 1.0, -0.2751), (1.079, 1.0, -0.294), (0.2037, 1.0, 0.2809), (0.2695, 1.0, 0.198), (0.209, 1.0, 0.169), (0.1625, 1.0, 0.2354), (0.2094, 1.0, 0.2656), (0.2182, 1.0, 0.2495), (0.2294, 1.0, 0.2337), (0.2422, 1.0, 0.2192), (0.2559, 1.0, 0.207), (0.2695, -1.0, 0.198), (0.2037, -1.0, 0.2809), (0.1621, -1.0, 0.2322), (0.209, -1.0, 0.169), (0.2559, -1.0, 0.207), (0.2422, -1.0, 0.2192), (0.2294, -1.0, 0.2337), (0.2182, -1.0, 0.2495), (0.2094, -1.0, 0.2656), (0.5138, -1.0, -1.0), (0.9256, -1.0, -1.0), (0.6407, -1.0, -0.9004), (0.5436, -1.0, -0.9435), (0.6189, -1.0, -0.9031), (0.5928, -1.0, -0.9111), (0.5781, -1.0, -0.9182), (0.5596, -1.0, -0.9302), (0.7988, -1.0, -0.9004), (0.8959, -1.0, -0.9435), (0.8206, -1.0, -0.9031), (0.8466, -1.0, -0.9111), (0.8613, -1.0, -0.9182), (0.8798, -1.0, -0.9302), (0.9254, 1.0, -1.0), (0.514, 1.0, -1.0), (0.5425, 1.0, -0.9419), (0.8961, 1.0, -0.9419), (0.5601, 1.0, -0.9285), (0.8801, 1.0, -0.9285), (0.5781, 1.0, -0.9161), (0.861, 1.0, -0.9161), (0.5943, 1.0, -0.9092), (0.8462, 1.0, -0.9092), (0.6174, 1.0, -0.9014), (0.8199, 1.0, -0.9014), (0.6418, 1.0, -0.8991), (0.8011, 1.0, -0.8991), (-1.0, -0.925, -1.0), (-1.0, -0.925, 1.029), (-1.0, 0.925, -1.0), (-1.0, 0.925, 1.029), (1.006, -0.925, -1.0), (1.006, 0.925, -1.0), (-2.047e-05, 0.925, -1.0), (-0.05757, 0.9293, 1.027), (-2.047e-05, -0.925, -1.0), (-0.05757, -0.9293, 1.027), (-1.0, 0.925, 0.4364), (-1.0, -0.925, 0.3658), (1.006, -0.9282, -0.3159), (0.9843, -0.9282, -0.2794), (1.005, -0.9299, -0.3091), (1.003, -0.9294, -0.3028), (0.9994, -0.9293, -0.2951), (0.9945, -0.9294, -0.2881), (0.9899, -0.9299, -0.2835), (0.9843, 0.9282, -0.2794), (1.006, 0.9282, -0.3159), (0.9899, 0.9299, -0.2835), (0.9945, 0.9294, -0.2881), (0.9994, 0.9293, -0.2951), (1.003, 0.9294, -0.3028), (1.005, 0.9299, -0.3091), (0.1301, 0.9268, 0.2582), (0.2301, 0.9268, 0.133), (0.209, 0.925, 0.169), (0.1625, 0.925, 0.2354), (0.1397, 0.9278, 0.2338), (0.1533, 0.9274, 0.2092), (0.1691, 0.9267, 0.1859), (0.1882, 0.9274, 0.1652), (0.2091, 0.9278, 0.1464), (0.2299, -0.9264, 0.1326), (0.1307, -0.9274, 0.2584), (0.1621, -0.925, 0.2322), (0.209, -0.925, 0.169), (0.2091, -0.9278, 0.1464), (0.1882, -0.9274, 0.1652), (0.1692, -0.9267, 0.1859), (0.1533, -0.9274, 0.2092), (0.1397, -0.9278, 0.2338), (0.5138, -0.925, -1.0), (0.9256, -0.925, -1.0), (0.6407, -0.925, -0.9004), (0.5436, -0.925, -0.9435), (0.6189, -0.925, -0.9031), (0.5928, -0.925, -0.9111), (0.5781, -0.925, -0.9182), (0.5596, -0.925, -0.9302), (0.7988, -0.925, -0.9004), (0.8959, -0.925, -0.9435), (0.8206, -0.925, -0.9031), (0.8466, -0.925, -0.9111), (0.8613, -0.925, -0.9182), (0.8798, -0.925, -0.9302), (0.9254, 0.925, -1.0), (0.514, 0.925, -1.0), (0.5425, 0.925, -0.9419), (0.8961, 0.925, -0.9419), (0.5601, 0.925, -0.9285), (0.8801, 0.925, -0.9285), (0.5781, 0.925, -0.9161), (0.861, 0.925, -0.9161), (0.5943, 0.925, -0.9092), (0.8462, 0.925, -0.9092), (0.6174, 0.925, -0.9014), (0.8199, 0.925, -0.9014), (0.6418, 0.925, -0.8991), (0.8011, 0.925, -0.8991), (0.4177, 0.1109, 0.1168), (0.3786, 0.1109, 0.05162), (0.4388, 0.1177, 0.1052), (0.3997, 0.1177, 0.04005), (0.3982, 0.09978, 0.1275), (0.3591, 0.09978, 0.06227), (0.3671, 0.06667, 0.1445), (0.3279, 0.06667, 0.07928), (0.3811, 0.08485, 0.1368), (0.342, 0.08485, 0.07161), (0.3503, 0.02341, 0.1537), (0.3111, 0.02341, 0.08847), (0.3567, 0.04592, 0.1502), (0.3175, 0.04592, 0.08497), (0.3503, -0.02341, 0.1537), (0.3111, -0.02341, 0.08846), (0.3481, 1.507e-07, 0.1549), (0.3089, 1.708e-07, 0.08965), (0.3567, -0.04592, 0.1502), (0.3175, -0.04592, 0.08495), (0.3671, -0.06667, 0.1445), (0.3279, -0.06667, 0.07925), (0.3811, -0.08485, 0.1368), (0.3419, -0.08485, 0.07158), (0.3982, -0.09978, 0.1275), (0.359, -0.09978, 0.06223), (0.4177, -0.1109, 0.1168), (0.3785, -0.1109, 0.05157), (0.4388, -0.1177, 0.1052), (0.3997, -0.1177, 0.04), (0.5541, 0.2193, 0.04205), (0.515, 0.2193, -0.02296), (0.4608, 0.12, 0.09314), (0.4217, 0.12, 0.02802), (0.4828, 0.1177, 0.08109), (0.4437, 0.1177, 0.01599), (0.504, 0.1109, 0.06951), (0.4649, 0.1109, 0.004426), (0.5234, 0.09978, 0.05883), (0.4843, 0.09978, -0.006235), (0.5405, 0.08485, 0.04947), (0.5014, 0.08485, -0.01558), (0.5545, 0.06667, 0.04179), (0.5155, 0.06667, -0.02325), (0.5405, -0.08485, 0.04947), (0.5014, -0.08485, -0.01562), (0.5545, -0.06667, 0.04179), (0.5154, -0.06667, -0.02328), (0.4828, -0.1177, 0.08109), (0.4437, -0.1177, 0.01594), (0.504, -0.1109, 0.06951), (0.4648, -0.1109, 0.00438), (0.5234, -0.09978, 0.05883), (0.4843, -0.09978, -0.006277), (0.4608, -0.12, 0.09314), (0.4217, -0.12, 0.02797), (0.5541, -0.2193, 0.04205), (0.5149, -0.2193, -0.02306), (0.5562, -0.1959, 0.04086), (0.5171, -0.1959, -0.02423), (0.5626, 0.2652, 0.03735), (0.5236, 0.2652, -0.02765), (0.5562, 0.2427, 0.04086), (0.5172, 0.2427, -0.02414), (0.5731, 0.2859, 0.03164), (0.534, 0.2859, -0.03334), (0.5562, 0.1959, 0.04086), (0.5172, 0.1959, -0.02415), (0.5626, 0.1734, 0.03735), (0.5236, 0.1734, -0.02767), (0.5731, 0.1526, 0.03164), (0.534, 0.1526, -0.03337), (0.5871, 0.1344, 0.02396), (0.548, 0.1344, -0.04104), (0.5649, 0.04592, 0.03608), (0.5259, 0.04592, -0.02895), (0.5714, 0.02341, 0.03257), (0.5323, 0.02341, -0.03247), (0.5649, -0.04592, 0.03608), (0.5259, -0.04592, -0.02897), (0.5714, -0.02341, 0.03257), (0.5323, -0.02341, -0.03248), (0.5735, -9.832e-09, 0.03138), (0.5344, 1.017e-08, -0.03366), (0.5871, -0.1344, 0.02396), (0.548, -0.1344, -0.0411), (0.5731, -0.1526, 0.03164), (0.534, -0.1526, -0.03343), (0.5562, -0.2427, 0.04086), (0.5171, -0.2427, -0.02424), (0.5626, -0.1734, 0.03735), (0.5235, -0.1734, -0.02774), (0.5626, -0.2652, 0.03735), (0.5235, -0.2652, -0.02775), (0.5731, -0.2859, 0.03164), (0.534, -0.2859, -0.03344), (0.6236, 0.3301, 0.003925), (0.5846, 0.3301, -0.061), (0.6668, 0.3393, -0.01971), (0.6278, 0.3393, -0.08459), (0.6448, 0.337, -0.00766), (0.6058, 0.337, -0.07257), (0.6041, 0.3191, 0.0146), (0.5651, 0.3191, -0.05034), (0.5871, 0.3041, 0.02396), (0.548, 0.3041, -0.041), (0.6041, 0.1195, 0.0146), (0.5651, 0.1195, -0.05039), (0.6236, 0.1084, 0.003925), (0.5846, 0.1084, -0.06105), (0.6448, 0.1016, -0.00766), (0.6057, 0.1016, -0.07261), (0.6236, -0.1084, 0.003925), (0.5846, -0.1084, -0.06108), (0.6668, -0.09928, -0.01971), (0.6277, -0.09928, -0.08465), (0.6448, -0.1016, -0.00766), (0.6057, -0.1016, -0.07264), (0.6041, -0.1195, 0.0146), (0.5651, -0.1195, -0.05043), (0.5871, -0.3041, 0.02396), (0.548, -0.3041, -0.0411), (0.6041, -0.3191, 0.0146), (0.5651, -0.3191, -0.05043), (0.6236, -0.3301, 0.003925), (0.5846, -0.3301, -0.06108), (0.6448, -0.337, -0.00766), (0.6057, -0.337, -0.07264), (0.6887, 0.337, -0.03176), (0.6498, 0.337, -0.09662), (0.7099, 0.3301, -0.04334), (0.6709, 0.3301, -0.1082), (0.7294, 0.3191, -0.05402), (0.6904, 0.3191, -0.1189), (0.7099, 0.1084, -0.04334), (0.6709, 0.1084, -0.1082), (0.7294, 0.1195, -0.05402), (0.6904, 0.1195, -0.1189), (0.6668, 0.09928, -0.01971), (0.6277, 0.09928, -0.08464), (0.6887, 0.1016, -0.03176), (0.6497, 0.1016, -0.09667), (0.6887, -0.1016, -0.03176), (0.6497, -0.1016, -0.09667), (0.7099, -0.1084, -0.04334), (0.6709, -0.1084, -0.1082), (0.7294, -0.1195, -0.05402), (0.6904, -0.1195, -0.1189), (0.7099, -0.3301, -0.04334), (0.6709, -0.3301, -0.1082), (0.7294, -0.3191, -0.05402), (0.6904, -0.3191, -0.1189), (0.6668, -0.3393, -0.01971), (0.6277, -0.3393, -0.08465), (0.6887, -0.337, -0.03176), (0.6497, -0.337, -0.09667), (0.7464, 0.3041, -0.06338), (0.7075, 0.3041, -0.1282), (0.7605, 0.2859, -0.07106), (0.7215, 0.2859, -0.1359), (0.7709, 0.2652, -0.07676), (0.7319, 0.2652, -0.1416), (0.7773, 0.2427, -0.08028), (0.7384, 0.2427, -0.1451), (0.7709, 0.1734, -0.07676), (0.7319, 0.1734, -0.1416), (0.7773, 0.1959, -0.08028), (0.7384, 0.1959, -0.1451), (0.7464, 0.1344, -0.06338), (0.7075, 0.1344, -0.1282), (0.7605, 0.1526, -0.07106), (0.7215, 0.1526, -0.1359), (0.7622, 0.02341, -0.07199), (0.7232, 0.02341, -0.1368), (0.7686, 0.04592, -0.0755), (0.7296, 0.04592, -0.1403), (0.779, 0.06667, -0.08121), (0.7401, 0.06667, -0.146), (0.76, -1.758e-08, -0.0708), (0.7211, 2.352e-09, -0.1356), (0.7622, -0.02341, -0.07199), (0.7232, -0.02341, -0.1368), (0.7686, -0.04592, -0.0755), (0.7296, -0.04592, -0.1403), (0.7464, -0.1344, -0.06338), (0.7075, -0.1344, -0.1282), (0.779, -0.06667, -0.08121), (0.7401, -0.06667, -0.146), (0.7605, -0.1526, -0.07106), (0.7215, -0.1526, -0.1359), (0.7709, -0.1734, -0.07676), (0.7319, -0.1734, -0.1416), (0.7773, -0.1959, -0.08028), (0.7384, -0.1959, -0.1451), (0.7399, -0.2122, -0.1459), (0.7464, -0.3041, -0.06338), (0.7075, -0.3041, -0.1282), (0.7605, -0.2859, -0.07106), (0.7215, -0.2859, -0.1359), (0.7709, -0.2652, -0.07676), (0.7319, -0.2652, -0.1416), (0.7773, -0.2427, -0.08028), (0.7384, -0.2427, -0.1451), (0.7795, 0.2193, -0.08147), (0.7405, 0.2193, -0.1463), (0.8507, 0.1177, -0.1205), (0.8118, 0.1177, -0.1852), (0.8727, 0.12, -0.1326), (0.8338, 0.12, -0.1972), (0.793, 0.08485, -0.08889), (0.7541, 0.08485, -0.1537), (0.8101, 0.09978, -0.09825), (0.7712, 0.09978, -0.163), (0.8296, 0.1109, -0.1089), (0.7907, 0.1109, -0.1736), (0.793, -0.08485, -0.08889), (0.7541, -0.08485, -0.1537), (0.8101, -0.09978, -0.09825), (0.7712, -0.09978, -0.163), (0.8296, -0.1109, -0.1089), (0.7907, -0.1109, -0.1736), (0.8507, -0.1177, -0.1205), (0.8118, -0.1177, -0.1852), (0.8947, -0.1177, -0.1446), (0.8559, -0.1177, -0.2092), (0.8727, -0.12, -0.1326), (0.8338, -0.12, -0.1972), (0.7795, -0.2193, -0.08147), (0.7405, -0.2193, -0.1463), (0.8947, 0.1177, -0.1446), (0.8559, 0.1177, -0.2092), (0.9158, -0.1109, -0.1562), (0.877, -0.1109, -0.2208), (0.9158, 0.1109, -0.1562), (0.877, 0.1109, -0.2208), (0.9524, -0.08485, -0.1762), (0.9136, -0.08485, -0.2408), (0.9353, -0.09978, -0.1669), (0.8965, -0.09978, -0.2314), (0.9353, 0.09978, -0.1669), (0.8965, 0.09978, -0.2314), (0.9664, -0.06667, -0.1839), (0.9276, -0.06667, -0.2484), (0.9524, 0.08485, -0.1762), (0.9136, 0.08485, -0.2408), (0.9768, -0.04592, -0.1896), (0.9381, -0.04592, -0.2541), (0.9664, 0.06667, -0.1839), (0.9276, 0.06667, -0.2484), (0.9832, -0.02341, -0.1931), (0.9445, -0.02341, -0.2576), (0.9768, 0.04592, -0.1896), (0.9381, 0.04592, -0.2541), (0.9854, -1.781e-07, -0.1943), (0.9466, -1.583e-07, -0.2588), (0.9832, 0.02341, -0.1931), (0.9445, 0.02341, -0.2576), (0.0484, 0.715, 0.9175), (-0.02662, 0.715, 0.9004), (0.1693, -0.715, 0.4218), (0.09483, -0.715, 0.4049), (0.1693, 0.715, 0.4218), (0.09441, 0.715, 0.4048), (0.0484, -0.715, 0.9175), (-0.02659, -0.715, 0.9004), (-1.0, 0.3273, 1.029), (-0.877, 0.3232, 1.104), (-0.7138, 0.305, 1.104), (-0.7138, 0.305, 1.028), (-0.877, 0.3232, 1.029), (-1.0, 0.3273, 1.099), (-1.0, 0.3273, 1.104), (-0.5833, 0.2753, 1.028), (-0.4869, 0.2355, 1.028), (-0.5833, 0.2753, 1.104), (-0.4869, 0.2355, 1.104), (-0.4869, -0.2178, 1.104), (-0.5833, -0.2576, 1.104), (-0.7138, -0.2873, 1.104), (-0.5833, -0.2576, 1.028), (-0.7138, -0.2873, 1.028), (-0.8739, -0.3055, 1.029), (-0.8739, -0.3055, 1.104), (-1.0, -0.3097, 1.104), (-1.0, -0.3097, 1.099), (-1.0, -0.3097, 1.029), (-0.4241, 0.1869, 1.104), (-0.4241, 0.1869, 1.028), (-0.4869, -0.2178, 1.028), (-0.4241, -0.1692, 1.028), (-0.4241, -0.1692, 1.104), (-0.384, 0.1315, 1.028), (-0.384, 0.1315, 1.104), (-0.384, -0.1138, 1.028), (-0.3677, 0.07138, 1.104), (-0.3677, 0.07138, 1.028), (-0.3677, -0.05368, 1.104), (-0.384, -0.1138, 1.104), (-0.359, 0.00885, 1.104), (-0.3677, -0.05368, 1.028), (-0.359, 0.00885, 1.028), (0.8599, -1.0, -0.2987), (0.8599, -0.9289, -0.2987), (0.8599, -1.0, -0.6416), (0.8599, -0.9269, -0.6416), (0.6004, -1.0, -0.6416), (0.6004, -0.9271, -0.6416), (0.6004, -1.0, -0.2987), (0.6004, -0.9278, -0.2987), (-0.8708, -1.0, 0.8515), (-1.0, -0.9506, 0.8317), (-1.0, -0.9451, 0.8286), (-1.0, -0.9691, 0.8336), (-1.0, -0.9629, 0.8343), (-1.0, -0.9566, 0.8336), (-1.0, -0.9751, 0.8317), (-1.0, -0.9806, 0.8286), (-1.0, -0.9855, 0.8245), (-1.0, -0.9924, 0.8137), (-1.0, -0.9855, 0.7775), (-1.0, -0.9895, 0.8195), (-1.0, -0.9895, 0.7825), (-1.0, -0.9942, 0.8075), (-1.0, -0.9942, 0.7945), (-1.0, -0.9806, 0.7734), (-1.0, -0.9949, 0.801), (-1.0, -0.9924, 0.7883), (-1.0, -0.9402, 0.8245), (-1.0, -0.9402, 0.7775), (-1.0, -0.9451, 0.7734), (-1.0, -0.9506, 0.7703), (-1.0, -0.9751, 0.7703), (-1.0, -0.9691, 0.7684), (-1.0, -0.9566, 0.7684), (-1.0, -0.9629, 0.7678), (-1.0, -0.9806, 0.197), (-1.0, -0.9691, 0.2019), (-1.0, -0.9629, 0.2026), (-1.0, -0.9751, 0.2), (-1.0, -0.9566, 0.2019), (-1.0, -0.9506, 0.2), (-1.0, -0.9942, 0.1758), (-1.0, -0.9924, 0.182), (-1.0, -0.9855, 0.1928), (-1.0, -0.9451, 0.197), (-1.0, -0.9402, 0.1928), (-1.0, -0.9363, 0.1878), (-1.0, -0.9895, 0.1878), (-1.0, -0.9402, 0.1458), (-1.0, -0.9942, 0.1628), (-1.0, -0.9806, 0.1417), (-1.0, -0.9751, 0.1386), (-1.0, -0.9451, 0.1417), (-1.0, -0.9895, 0.1508), (-1.0, -0.9506, 0.1386), (-1.0, -0.9949, 0.1693), (-1.0, -0.9855, 0.1458), (-1.0, -0.9924, 0.1566), (-0.9267, -1.0, 0.1225), (-1.0, -0.9566, 0.1367), (-1.0, -0.9691, 0.1367), (-1.0, -0.9629, 0.1361), (-0.8708, -1.0, -0.4299), (-1.0, -0.9691, -0.4298), (-1.0, -0.9566, -0.4298), (-1.0, -0.9629, -0.4291), (-1.0, -0.9506, -0.4317), (-1.0, -0.9751, -0.4317), (-1.0, -0.9942, -0.4689), (-1.0, -0.9402, -0.4389), (-1.0, -0.9924, -0.4496), (-1.0, -0.9806, -0.4347), (-1.0, -0.9895, -0.4439), (-1.0, -0.9451, -0.4347), (-1.0, -0.9855, -0.4389), (-1.0, -0.9942, -0.4559), (-1.0, -0.9949, -0.4624), (-1.0, -0.9924, -0.4751), (-1.0, -0.9751, -0.4931), (-1.0, -0.9506, -0.4931), (-1.0, -0.9629, -0.4956), (-1.0, -0.9806, -0.49), (-1.0, -0.9855, -0.4859), (-1.0, -0.9451, -0.49), (-1.0, -0.9691, -0.495), (-1.0, -0.9895, -0.4808), (-0.9267, -1.0, -0.5092), (-1.0, -0.9566, -0.495), (-1.0, -0.9402, -0.4859), (-1.0, 0.9458, 0.8286), (-1.0, 0.9409, 0.8245), (-1.0, 0.9369, 0.8195), (-1.0, 0.9409, 0.7775), (-1.0, 0.9458, 0.7734), (-1.0, 0.9369, 0.7825), (-1.0, 0.9458, 0.197), (-1.0, 0.9409, 0.1928), (-1.0, 0.9369, 0.1508), (-1.0, 0.9409, 0.1458), (-1.0, 0.9369, 0.1878), (-1.0, 0.9458, 0.1417), (-1.0, 0.9458, -0.4347), (-1.0, 0.9409, -0.4389), (-1.0, 0.9458, -0.49), (-1.0, 0.9409, -0.4859), (-1.0, 0.934, 0.8137), (-1.0, 0.934, 0.7883), (-1.0, 0.934, 0.182), (-1.0, 0.9322, 0.1628), (-1.0, 0.934, 0.1566), (-1.0, 0.9369, -0.4439), (-1.0, 0.934, -0.4751), (-1.0, 0.934, -0.4496), (-1.0, 0.9369, -0.4808), (-1.0, 0.9322, 0.8075), (-1.0, 0.9322, 0.7945), (-1.0, 0.9322, 0.1758), (-1.0, 0.9322, -0.4559), (-1.0, 0.9315, -0.4624), (-1.0, 0.9322, -0.4689), (-1.0, 0.9315, 0.801), (-1.0, 0.9315, 0.1693), (-0.9267, -0.925, 0.1185), (-0.9267, -0.925, 0.1198), (-0.8708, -0.925, -0.4022), (-0.8708, -1.0, -0.4022), (-0.8708, -0.925, -0.4115), (-0.9267, -0.925, -0.4022), (-0.9267, -1.0, -0.4022), (-0.8708, -0.925, -0.5226), (-0.8708, -0.925, -0.5132), (-0.8708, -1.0, -0.5226), (-0.9267, -0.925, -0.5226), (-0.9267, -1.0, -0.5226), (-0.9267, -0.925, 0.2202), (-0.9267, -0.925, -0.5132), (-0.9267, -0.925, -0.5119), (-0.8708, -0.925, 0.2202), (-0.8708, -0.925, 0.2295), (-0.8708, -1.0, 0.2295), (-0.8708, -0.925, 0.1091), (-0.8708, -0.925, 0.1185), (-0.8708, -1.0, 0.1091), (-0.8708, -1.0, 0.8612), (-0.8708, -0.9256, 0.8612), (-0.9267, -1.0, 0.8612), (-0.9267, -0.9253, 0.8612), (-0.8708, -0.9256, 0.8516), (-0.9267, -0.9253, 0.8517), (-0.9267, -0.9253, 0.8503), (-0.8708, -0.9256, 0.7504), (-0.9267, -0.9253, 0.7503), (-0.8708, -1.0, 0.7408), (-0.8708, -0.9256, 0.7408), (-0.9267, -1.0, 0.7408), (-0.9267, -0.9253, 0.7408), (-0.9267, -0.925, 0.2295), (-0.9267, -1.0, 0.2295), (-0.9267, -0.925, 0.1091), (-0.9267, -1.0, 0.1091), (-0.9267, -0.925, -0.4115), (-1.0, -0.9315, 0.8075), (-1.0, -0.9309, 0.801), (-1.0, -0.9315, 0.7945), (-1.0, -0.9315, 0.1758), (-1.0, -0.9315, 0.1628), (-1.0, -0.9309, 0.1693), (-1.0, -0.9309, -0.4624), (-1.0, -0.9315, -0.4689), (-1.0, -0.9315, -0.4559), (-1.0, -0.9333, 0.7883), (-1.0, -0.9333, 0.8137), (-1.0, -0.9363, 0.7825), (-1.0, -0.9333, 0.182), (-1.0, -0.9333, 0.1566), (-1.0, -0.9363, 0.1508), (-1.0, -0.9333, -0.4496), (-1.0, -0.9333, -0.4751), (-1.0, -0.9363, 0.8195), (-1.0, -0.9363, -0.4439), (-1.0, -0.9363, -0.4808), (-1.0, 0.9635, 0.8343), (-1.0, 0.9573, 0.8336), (-1.0, 0.9698, 0.8336), (-1.0, 0.9758, 0.8317), (-1.0, 0.9513, 0.8317), (-1.0, 0.9813, 0.8286), (-1.0, 0.9573, 0.7684), (-1.0, 0.9758, 0.7703), (-1.0, 0.9698, 0.7684), (-1.0, 0.9513, 0.7703), (-1.0, 0.9813, 0.7734), (-1.0, 0.9862, 0.7775), (-1.0, 0.9635, 0.7678), (-0.9267, 0.925, 0.7498), (-1.0, 0.9573, 0.2019), (-1.0, 0.9635, 0.2026), (-1.0, 0.9698, 0.2019), (-1.0, 0.9758, 0.2), (-1.0, 0.9513, 0.2), (-1.0, 0.9813, 0.197), (-1.0, 0.9758, 0.1386), (-1.0, 0.9513, 0.1386), (-1.0, 0.9813, 0.1417), (-1.0, 0.9698, 0.1367), (-1.0, 0.9635, 0.1361), (-1.0, 0.9573, 0.1367), (-0.8708, 0.925, -0.4112), (-1.0, 0.9635, -0.4291), (-1.0, 0.9698, -0.4298), (-1.0, 0.9758, -0.4317), (-1.0, 0.9573, -0.4298), (-1.0, 0.9698, -0.495), (-1.0, 0.9813, -0.4347), (-1.0, 0.9513, -0.4931), (-1.0, 0.9758, -0.4931), (-1.0, 0.9513, -0.4317), (-1.0, 0.9862, -0.4859), (-1.0, 0.9573, -0.495), (-1.0, 0.9635, -0.4956), (-1.0, 0.9813, -0.49), (-0.9267, 0.925, -0.5101), (-1.0, 0.9862, 0.8245), (-1.0, 0.9931, 0.7883), (-1.0, 0.9901, 0.7825), (-1.0, 0.9901, 0.8195), (-1.0, 0.9862, 0.1928), (-1.0, 0.9901, 0.1878), (-1.0, 0.9862, 0.1458), (-1.0, 0.9931, 0.182), (-1.0, 0.9901, 0.1508), (-1.0, 0.9931, 0.1566), (-1.0, 0.9862, -0.4389), (-1.0, 0.9901, -0.4439), (-1.0, 0.9901, -0.4808), (-1.0, 0.9931, 0.8137), (-1.0, 0.9949, 0.8075), (-1.0, 0.9949, 0.7945), (-1.0, 0.9949, 0.1758), (-1.0, 0.9949, -0.4559), (-1.0, 0.9931, -0.4496), (-1.0, 0.9931, -0.4751), (-1.0, 0.9949, -0.4689), (-1.0, 0.9955, 0.801), (-0.8708, 1.0, 0.2295), (-0.8708, 0.925, 0.2295), (-1.0, 0.9955, 0.1693), (-1.0, 0.9949, 0.1628), (-1.0, 0.9955, -0.4624), (-0.9267, 1.0, 0.8512), (-0.9267, 1.0, 0.8497), (-0.9267, 1.0, 0.7508), (-0.9267, 1.0, -0.4122), (-0.8708, 1.0, -0.4122), (-0.9267, 1.0, -0.5003), (-0.8708, 1.0, -0.5126), (-0.9267, 1.0, -0.5126), (-0.8708, 1.0, 0.8612), (-0.8708, 0.925, 0.8612), (-0.9267, 1.0, 0.8612), (-0.9267, 0.925, 0.8612), (-0.8708, 1.0, 0.8512), (-0.8708, 1.0, 0.7508), (-0.8708, 1.0, 0.7408), (-0.8708, 0.925, 0.7408), (-0.9267, 1.0, 0.7408), (-0.9267, 0.925, 0.7408), (-0.9267, 1.0, 0.2295), (-0.9267, 1.0, 0.2195), (-0.9267, 0.925, 0.2295), (-0.8708, 1.0, 0.2195), (-0.9267, 1.0, 0.1191), (-0.8708, 1.0, 0.1191), (-0.8708, 1.0, 0.1091), (-0.8708, 0.925, 0.1091), (-0.9267, 1.0, 0.1091), (-0.9267, 0.925, 0.1091), (-0.9267, 1.0, -0.4022), (-0.9267, 0.925, -0.4022), (-0.8708, 1.0, -0.4022), (-0.8708, 0.925, -0.4022), (-0.9267, 1.0, -0.5226), (-0.9267, 0.925, -0.5226), (-0.8708, 1.0, -0.5226), (-0.8708, 0.925, -0.5226), (0.7261, -0.9897, -0.9004), (0.6973, -0.9754, -0.9004), (0.7069, -0.9843, -0.9004), (0.7016, -0.9803, -0.9004), (0.7549, -0.9754, -0.9004), (0.7581, -0.9699, -0.9004), (0.7194, -0.989, -0.9004), (0.7129, -0.9872, -0.9004), (0.7329, -0.989, -0.9004), (0.7453, -0.9843, -0.9004), (0.6941, -0.9699, -0.9004), (0.7393, -0.9872, -0.9004), (0.7506, -0.9803, -0.9004), (0.7812, -1.0, -0.7622), (0.7581, -0.9454, -0.9004), (0.7607, -0.9577, -0.9004), (0.6922, -0.9514, -0.9004), (0.6915, -0.9577, -0.9004), (0.76, -0.9514, -0.9004), (0.7812, -1.0, -0.8159), (0.76, -0.9639, -0.9004), (0.6922, -0.9639, -0.9004), (0.6941, -0.9454, -0.9004), (0.6973, -0.9399, -0.9004), (0.7347, -0.9268, -0.6708), (0.7329, -0.9263, -0.7386), (0.7175, -0.9268, -0.6708), (0.7194, -0.9263, -0.7403), (0.7329, -0.9263, -0.9004), (0.7506, -0.935, -0.9004), (0.7016, -0.935, -0.9004), (0.7069, -0.931, -0.9004), (0.7549, -0.9399, -0.9004), (0.7453, -0.931, -0.9004), (0.7393, -0.9281, -0.9004), (0.7129, -0.9281, -0.9004), (0.7194, -0.9263, -0.9004), (0.7194, 0.931, -0.8991), (0.7261, 0.9303, -0.8991), (0.7329, 0.931, -0.8991), (0.6763, -0.9261, -0.7622), (0.6634, -0.9262, -0.7622), (0.6634, -1.0, -0.7622), (0.6634, -0.9258, -0.8159), (0.6761, -0.9257, -0.8159), (0.6634, -1.0, -0.8159), (0.7888, -0.9256, -0.8159), (0.7888, -1.0, -0.8159), (0.7309, -0.9261, -0.7622), (0.7888, -0.926, -0.7622), (0.7888, -1.0, -0.7622), (0.7212, -0.9261, -0.7622), (0.7261, -0.9257, -0.9004), (0.7393, 0.9328, -0.8991), (0.7016, 0.9397, -0.8991), (0.7129, 0.9328, -0.8991), (0.7069, 0.9357, -0.8991), (0.7506, 0.9397, -0.8991), (0.7453, 0.9357, -0.8991), (0.6973, 0.9446, -0.8991), (0.7549, 0.9446, -0.8991), (0.7786, 0.9253, -0.7622), (0.6922, 0.9561, -0.8991), (0.6941, 0.9501, -0.8991), (0.76, 0.9686, -0.8991), (0.7787, 0.9252, -0.8159), (0.7607, 0.9623, -0.8991), (0.7581, 0.9501, -0.8991), (0.76, 0.9561, -0.8991), (0.6922, 0.9686, -0.8991), (0.6915, 0.9623, -0.8991), (0.7581, 0.9746, -0.8991), (0.7129, 0.9919, -0.8991), (0.6941, 0.9746, -0.8991), (0.7069, 0.989, -0.8991), (0.7506, 0.985, -0.8991), (0.7016, 0.985, -0.8991), (0.7393, 0.9919, -0.8991), (0.7453, 0.989, -0.8991), (0.7549, 0.9801, -0.8991), (0.6973, 0.9801, -0.8991), (0.7329, 0.9937, -0.8991), (0.7888, 1.0, -0.7622), (0.7888, 0.9253, -0.7622), (0.7888, 1.0, -0.8159), (0.7888, 0.9252, -0.8159), (0.6733, 1.0, -0.7622), (0.6634, 1.0, -0.7622), (0.6634, 0.9252, -0.7622), (0.6634, 1.0, -0.8159), (0.6634, 0.9251, -0.8159), (0.7194, 0.9937, -0.8991), (0.6733, 1.0, -0.8159), (0.7261, 0.9943, -0.8991), (0.4335, 0.3031, 0.1081), (0.3944, 0.3031, 0.04303), (0.4383, 0.2504, 0.1055), (0.3992, 0.2504, 0.04035), (0.4335, 0.2476, 0.1081), (0.3944, 0.2476, 0.04301), (0.4383, 0.3003, 0.1055), (0.3992, 0.3003, 0.04036), (0.4426, 0.2542, 0.1031), (0.4035, 0.2542, 0.03801), (0.4426, 0.2966, 0.1031), (0.4035, 0.2966, 0.03802), (0.4461, 0.2587, 0.1012), (0.407, 0.2587, 0.0361), (0.4461, 0.292, 0.1012), (0.407, 0.292, 0.03611), (0.4487, 0.2639, 0.09977), (0.4096, 0.2639, 0.03468), (0.4503, 0.2695, 0.0989), (0.4112, 0.2695, 0.0338), (0.4487, 0.2868, 0.09977), (0.4096, 0.2868, 0.03468), (0.4503, 0.2812, 0.0989), (0.4112, 0.2812, 0.0338), (0.4509, 0.2754, 0.0986), (0.4118, 0.2754, 0.0335), (0.4172, 0.3048, 0.1171), (0.3778, 0.3047, 0.05205), (0.3781, 0.3048, 0.05193), (0.4227, 0.2454, 0.114), (0.3836, 0.2454, 0.04891), (0.4282, 0.2459, 0.111), (0.3891, 0.2459, 0.04591), (0.4227, 0.3054, 0.114), (0.3836, 0.3054, 0.04892), (0.4331, 0.2475, 0.1083), (0.3916, 0.2468, 0.04451), (0.4282, 0.3048, 0.111), (0.3891, 0.3048, 0.04592), (0.4119, 0.3031, 0.1199), (0.3728, 0.3031, 0.05482), (0.4172, 0.2459, 0.1171), (0.3781, 0.2459, 0.05192), (0.4206, 0.3051, 0.1152), (0.407, 0.2504, 0.1226), (0.3679, 0.2504, 0.05748), (0.407, 0.3003, 0.1226), (0.3679, 0.3003, 0.05749), (0.4119, 0.2476, 0.1199), (0.3728, 0.2476, 0.05481), (0.3993, 0.292, 0.1269), (0.3601, 0.292, 0.06174), (0.4028, 0.2542, 0.125), (0.3636, 0.2542, 0.05981), (0.4028, 0.2966, 0.125), (0.3636, 0.2966, 0.05982), (0.3993, 0.2587, 0.1269), (0.3601, 0.2587, 0.06173), (0.3967, 0.2639, 0.1283), (0.3575, 0.2639, 0.06316), (0.3967, 0.2868, 0.1283), (0.3575, 0.2868, 0.06316), (0.3951, 0.2695, 0.1292), (0.3559, 0.2695, 0.06403), (0.3951, 0.2812, 0.1292), (0.3559, 0.2812, 0.06404), (0.3945, 0.2754, 0.1295), (0.3554, 0.2754, 0.06433), (0.0275, -0.7864, 1.003), (-0.04764, -0.7864, 0.9864), (0.02592, -0.7844, 1.01), (-0.04923, -0.7844, 0.9929), (0.02446, -0.7813, 1.016), (-0.0507, -0.7813, 0.9988), (0.02318, -0.777, 1.021), (-0.05198, -0.777, 1.004), (0.02214, -0.7718, 1.025), (-0.05303, -0.7718, 1.008), (0.03079, -0.7864, 0.9896), (-0.04434, -0.7864, 0.9729), (0.02915, -0.787, 0.9964), (-0.04599, -0.787, 0.9796), (0.03383, -0.7813, 0.9771), (-0.04129, -0.7813, 0.9604), (0.03238, -0.7844, 0.9831), (-0.04275, -0.7844, 0.9664), (0.03616, -0.7718, 0.9676), (-0.03895, -0.7718, 0.9509), (0.03511, -0.777, 0.9719), (-0.04, -0.777, 0.9552), (0.1044, -0.7844, 0.3659), (0.1789, -0.7844, 0.3824), (0.1772, -0.7804, 0.3895), (0.1029, -0.7813, 0.3718), (0.1775, -0.7813, 0.3884), (0.1762, -0.777, 0.3936), (0.1016, -0.777, 0.3771), (0.1751, -0.7718, 0.3979), (0.1006, -0.7718, 0.3814), (0.1093, -0.7864, 0.3459), (0.1838, -0.7864, 0.3625), (0.1076, -0.787, 0.3526), (0.1821, -0.787, 0.3692), (0.106, -0.7864, 0.3594), (0.1069, -0.7867, 0.3554), (0.1805, -0.7864, 0.3759), (0.1123, -0.7813, 0.3334), (0.1868, -0.7813, 0.35), (0.1109, -0.7844, 0.3394), (0.1854, -0.7844, 0.356), (0.1147, -0.7718, 0.3239), (0.1892, -0.7718, 0.3405), (0.1136, -0.777, 0.3282), (0.1881, -0.777, 0.3448), (0.02136, -0.7659, 1.028), (-0.05382, -0.7659, 1.012), (0.02071, -0.7528, 1.031), (-0.05446, -0.7528, 1.014), (0.02088, -0.7462, 1.03), (-0.0543, -0.7462, 1.014), (0.02088, -0.7595, 1.03), (-0.0543, -0.7595, 1.014), (0.02136, -0.7398, 1.028), (-0.05382, -0.7398, 1.012), (0.03742, -0.7595, 0.9624), (-0.03769, -0.7595, 0.9457), (0.03694, -0.7659, 0.9644), (-0.03817, -0.7659, 0.9477), (0.03758, -0.7528, 0.9618), (-0.03752, -0.7528, 0.9451), (0.03742, -0.7462, 0.9624), (-0.03769, -0.7462, 0.9457), (0.1744, -0.7659, 0.4011), (0.09981, -0.7659, 0.3846), (0.1739, -0.7595, 0.4031), (0.09933, -0.7595, 0.3865), (0.1737, -0.7528, 0.4038), (0.1737, -0.7517, 0.4037), (0.09917, -0.7528, 0.3872), (0.09933, -0.7462, 0.3865), (0.1739, -0.7462, 0.4031), (0.1159, -0.7595, 0.3187), (0.1904, -0.7595, 0.3353), (0.1154, -0.7659, 0.3207), (0.1899, -0.7659, 0.3373), (0.1161, -0.7528, 0.3181), (0.1906, -0.7528, 0.3346), (0.1159, -0.7462, 0.3187), (0.1904, -0.7462, 0.3353), (0.02318, -0.7287, 1.021), (-0.05198, -0.7287, 1.004), (0.02446, -0.7244, 1.016), (-0.0507, -0.7244, 0.9988), (0.02214, -0.7338, 1.025), (-0.05303, -0.7338, 1.008), (0.03616, -0.7338, 0.9676), (-0.03895, -0.7338, 0.9509), (0.03511, -0.7287, 0.9719), (-0.04, -0.7287, 0.9552), (0.03383, -0.7244, 0.9771), (-0.04129, -0.7244, 0.9604), (0.03694, -0.7398, 0.9644), (-0.03817, -0.7398, 0.9477), (0.09981, -0.7398, 0.3846), (0.1744, -0.7398, 0.4011), (0.09956, -0.743, 0.3856), (0.1029, -0.7244, 0.3718), (0.1775, -0.7244, 0.3884), (0.1044, -0.7213, 0.3659), (0.1789, -0.7213, 0.3824), (0.1016, -0.7287, 0.3771), (0.1762, -0.7287, 0.3936), (0.1006, -0.7338, 0.3814), (0.1751, -0.7338, 0.3979), (0.1136, -0.7287, 0.3282), (0.1881, -0.7287, 0.3448), (0.1146, -0.7338, 0.3239), (0.1892, -0.7338, 0.3405), (0.1123, -0.7244, 0.3334), (0.1868, -0.7244, 0.35), (0.1108, -0.7213, 0.3394), (0.1854, -0.7213, 0.356), (0.1154, -0.7398, 0.3207), (0.1899, -0.7398, 0.3373), (0.02915, 0.723, 0.9964), (-0.046, 0.723, 0.9796), (0.0275, 0.7236, 1.003), (-0.04765, 0.7236, 0.9864), (0.03079, 0.7236, 0.9896), (-0.04435, 0.7236, 0.9729), (0.1821, 0.723, 0.3692), (0.1072, 0.723, 0.3525), (0.1838, 0.7236, 0.3625), (0.1088, 0.7236, 0.3458), (0.106, -0.7193, 0.3594), (0.1805, -0.7193, 0.3759), (0.1076, -0.7187, 0.3526), (0.1821, -0.7187, 0.3692), (0.1093, -0.7193, 0.3459), (0.1838, -0.7193, 0.3625), (0.0275, -0.7193, 1.003), (-0.04764, -0.7193, 0.9864), (0.02915, -0.7187, 0.9964), (-0.04599, -0.7187, 0.9796), (0.03079, -0.7193, 0.9896), (-0.04434, -0.7193, 0.9729), (0.02592, -0.7213, 1.01), (-0.04923, -0.7213, 0.9929), (0.03238, -0.7213, 0.9831), (-0.04275, -0.7213, 0.9664), (0.02446, 0.7287, 1.016), (-0.0507, 0.7287, 0.9988), (0.02318, 0.733, 1.021), (-0.05198, 0.733, 1.004), (0.02214, 0.7382, 1.025), (-0.05303, 0.7382, 1.008), (0.02136, 0.7441, 1.028), (-0.05382, 0.7441, 1.012), (0.02592, 0.7256, 1.01), (-0.04924, 0.7256, 0.9929), (0.03383, 0.7287, 0.9771), (-0.0413, 0.7287, 0.9604), (0.03238, 0.7256, 0.9831), (-0.04276, 0.7256, 0.9664), (0.03616, 0.7382, 0.9676), (-0.03897, 0.7382, 0.9509), (0.03511, 0.733, 0.9719), (-0.04002, 0.733, 0.9552), (0.1789, 0.7256, 0.3824), (0.1039, 0.7256, 0.3658), (0.1775, 0.7287, 0.3884), (0.1025, 0.7287, 0.3717), (0.1762, 0.733, 0.3936), (0.1012, 0.733, 0.377), (0.1751, 0.7382, 0.3979), (0.1001, 0.7382, 0.3813), (0.1805, 0.7236, 0.3759), (0.1055, 0.7236, 0.3593), (0.1868, 0.7287, 0.35), (0.1119, 0.7287, 0.3333), (0.1854, 0.7256, 0.356), (0.1104, 0.7256, 0.3393), (0.1899, 0.7441, 0.3373), (0.115, 0.7441, 0.3206), (0.1892, 0.7382, 0.3405), (0.1142, 0.7382, 0.3238), (0.1881, 0.733, 0.3448), (0.1131, 0.733, 0.3281), (0.02088, 0.7638, 1.03), (-0.0543, 0.7638, 1.014), (0.02071, 0.7572, 1.031), (-0.05446, 0.7572, 1.014), (0.02088, 0.7505, 1.03), (-0.0543, 0.7505, 1.014), (0.03694, 0.7441, 0.9644), (-0.03819, 0.7441, 0.9477), (0.03694, 0.7702, 0.9644), (-0.03819, 0.7702, 0.9477), (0.03742, 0.7505, 0.9624), (-0.0377, 0.7505, 0.9457), (0.03742, 0.7638, 0.9624), (-0.0377, 0.7638, 0.9457), (0.03758, 0.7572, 0.9618), (-0.03754, 0.7572, 0.9451), (0.09888, 0.7505, 0.3864), (0.1739, 0.7505, 0.4031), (0.1737, 0.7572, 0.4038), (0.09872, 0.7572, 0.3871), (0.1744, 0.7441, 0.4011), (0.09936, 0.7441, 0.3845), (0.1739, 0.7638, 0.4031), (0.09888, 0.7638, 0.3864), (0.1744, 0.7702, 0.4011), (0.09936, 0.7702, 0.3845), (0.1899, 0.7702, 0.3373), (0.115, 0.7702, 0.3206), (0.1904, 0.7505, 0.3353), (0.1154, 0.7505, 0.3186), (0.1904, 0.7638, 0.3353), (0.1154, 0.7638, 0.3186), (0.1906, 0.7572, 0.3346), (0.1156, 0.7572, 0.318), (0.02136, 0.7702, 1.028), (-0.05382, 0.7702, 1.012), (0.02446, 0.7856, 1.016), (-0.0507, 0.7856, 0.9988), (0.02318, 0.7813, 1.021), (-0.05198, 0.7813, 1.004), (0.02214, 0.7762, 1.025), (-0.05303, 0.7762, 1.008), (0.03238, 0.7887, 0.9831), (-0.04276, 0.7887, 0.9664), (0.02592, 0.7887, 1.01), (-0.04924, 0.7887, 0.9929), (0.03616, 0.7762, 0.9676), (-0.03897, 0.7762, 0.9509), (0.03511, 0.7813, 0.9719), (-0.04002, 0.7813, 0.9552), (0.03383, 0.7856, 0.9771), (-0.0413, 0.7856, 0.9604), (0.1775, 0.7856, 0.3884), (0.1025, 0.7856, 0.3717), (0.1762, 0.7813, 0.3936), (0.1012, 0.7813, 0.377), (0.1751, 0.7762, 0.3979), (0.1001, 0.7762, 0.3813), (0.1868, 0.7856, 0.35), (0.1118, 0.7856, 0.3333), (0.1881, 0.7813, 0.3448), (0.1131, 0.7813, 0.3281), (0.1039, 0.7887, 0.3658), (0.1789, 0.7887, 0.3824), (0.1892, 0.7762, 0.3405), (0.1142, 0.7762, 0.3238), (0.0275, 0.7907, 1.003), (-0.04765, 0.7907, 0.9864), (0.03079, 0.7907, 0.9896), (-0.04435, 0.7907, 0.9729), (0.02915, 0.7913, 0.9964), (-0.046, 0.7913, 0.9796), (0.1055, 0.7907, 0.3593), (0.1805, 0.7907, 0.3759), (0.1838, 0.7907, 0.3625), (0.1088, 0.7907, 0.3458), (0.1854, 0.7887, 0.356), (0.1104, 0.7887, 0.3393), (0.1071, 0.7913, 0.3525), (0.1821, 0.7913, 0.3692), (-0.1798, -0.8783, 1.104), (-0.1798, -0.8783, 1.027), (-0.1591, -0.9016, 1.104), (-0.1591, -0.9016, 1.027), (-0.1493, -0.9064, 1.104), (-0.1493, -0.9064, 1.027), (-0.1746, -0.8873, 1.104), (-0.1746, -0.8873, 1.027), (-0.08808, -0.8952, 1.027), (-0.08808, -0.8952, 1.104), (-0.08108, -0.8873, 1.027), (-0.08108, -0.8873, 1.104), (-0.07161, -0.8584, 1.027), (-0.07161, -0.8584, 1.104), (-0.184, -0.8584, 1.104), (-0.184, -0.8584, 1.027), (-0.1798, -0.8385, 1.104), (-0.1798, -0.8385, 1.027), (-0.07269, -0.8482, 1.027), (-0.07269, -0.8482, 1.104), (-0.183, -0.8482, 1.104), (-0.183, -0.8482, 1.027), (-0.09659, -0.9016, 1.104), (-0.09659, -0.9016, 1.027), (-0.1169, -0.9094, 1.104), (-0.1169, -0.9094, 1.027), (-0.1278, -0.9104, 1.104), (-0.1278, -0.9104, 1.027), (-0.1676, -0.8952, 1.104), (-0.1676, -0.8952, 1.027), (-0.1063, -0.9064, 1.104), (-0.1063, -0.9064, 1.027), (-0.183, -0.8685, 1.104), (-0.183, -0.8685, 1.027), (-0.1388, -0.9094, 1.104), (-0.1388, -0.9094, 1.027), (-0.07269, -0.8685, 1.027), (-0.07269, -0.8685, 1.104), (-0.07589, -0.8783, 1.027), (-0.07589, -0.8783, 1.104), (-0.1278, 0.8096, 1.104), (-0.1278, 0.8096, 1.027), (-0.1388, 0.8106, 1.104), (-0.1388, 0.8106, 1.027), (-0.1169, 0.8106, 1.104), (-0.1169, 0.8106, 1.027), (-0.1388, -0.8074, 1.027), (-0.1388, -0.8074, 1.104), (-0.1278, -0.8064, 1.027), (-0.1278, -0.8064, 1.104), (-0.1169, -0.8074, 1.104), (-0.1169, -0.8074, 1.027), (-0.1493, -0.8103, 1.027), (-0.1493, -0.8103, 1.104), (-0.1063, -0.8103, 1.027), (-0.1063, -0.8103, 1.104), (-0.1591, -0.8152, 1.027), (-0.1591, -0.8152, 1.104), (-0.1676, -0.8216, 1.027), (-0.1676, -0.8216, 1.104), (-0.09659, -0.8152, 1.027), (-0.09659, -0.8152, 1.104), (-0.08808, -0.8216, 1.027), (-0.08808, -0.8216, 1.104), (-0.1746, -0.8295, 1.104), (-0.1746, -0.8295, 1.027), (-0.08108, -0.8295, 1.027), (-0.08108, -0.8295, 1.104), (-0.07589, -0.8385, 1.027), (-0.07589, -0.8385, 1.104), (-0.1746, 0.8327, 1.104), (-0.1746, 0.8327, 1.027), (-0.1798, 0.8417, 1.104), (-0.1798, 0.8417, 1.027), (-0.07589, 0.8417, 1.104), (-0.07589, 0.8417, 1.027), (-0.1676, 0.8248, 1.104), (-0.1676, 0.8248, 1.027), (-0.1063, 0.8136, 1.104), (-0.1063, 0.8136, 1.027), (-0.08108, 0.8327, 1.104), (-0.08108, 0.8327, 1.027), (-0.07269, 0.8515, 1.104), (-0.07269, 0.8515, 1.027), (-0.07161, 0.8616, 1.104), (-0.07161, 0.8616, 1.027), (-0.08808, 0.8248, 1.104), (-0.08808, 0.8248, 1.027), (-0.184, 0.8616, 1.104), (-0.184, 0.8616, 1.027), (-0.07269, 0.8718, 1.104), (-0.07269, 0.8718, 1.027), (-0.183, 0.8515, 1.104), (-0.183, 0.8515, 1.027), (-0.1591, 0.8184, 1.104), (-0.1591, 0.8184, 1.027), (-0.1493, 0.8136, 1.104), (-0.1493, 0.8136, 1.027), (-0.09659, 0.8184, 1.104), (-0.09659, 0.8184, 1.027), (-0.183, 0.8718, 1.104), (-0.183, 0.8718, 1.027), (-0.07589, 0.8815, 1.104), (-0.07589, 0.8815, 1.027), (-0.1676, 0.8984, 1.104), (-0.1676, 0.8984, 1.027), (-0.1591, 0.9048, 1.104), (-0.1591, 0.9048, 1.027), (-0.09659, 0.9048, 1.104), (-0.09659, 0.9048, 1.027), (-0.1746, 0.8905, 1.104), (-0.1746, 0.8905, 1.027), (-0.08808, 0.8984, 1.104), (-0.08808, 0.8984, 1.027), (-0.08108, 0.8905, 1.104), (-0.08108, 0.8905, 1.027), (-0.1798, 0.8815, 1.104), (-0.1798, 0.8815, 1.027), (-0.1493, 0.9097, 1.104), (-0.1493, 0.9097, 1.027), (-0.1063, 0.9097, 1.104), (-0.1063, 0.9097, 1.027), (-0.1388, 0.9126, 1.104), (-0.1388, 0.9126, 1.027), (-0.1169, 0.9126, 1.104), (-0.1169, 0.9126, 1.027), (-0.1278, 0.9136, 1.104), (-0.1278, 0.9136, 1.027)], [], [(1, 2, 3, 4, 5, 6, 7, 8, 9, 10, 11, 12, 13, 14, 15, 16, 17, 18, 19, 20, 21, 22, 23, 24, 25, 26, 27, 28, 29, 30, 31, 0), (65, 3, 2, 66), (71, 29, 28, 72), (72, 28, 27, 73), (84, 6, 5, 87), (87, 5, 4, 64), (93, 19, 18, 92), (67, 1, 0, 68), (66, 2, 1, 67), (73, 27, 26, 74), (86, 11, 10, 85), (80, 21, 20, 79), (85, 10, 9, 83), (74, 26, 25, 75), (89, 13, 12, 88), (82, 7, 6, 84), (76, 23, 22, 78), (79, 20, 19, 93), (75, 25, 24, 77), (70, 30, 29, 71), (68, 0, 31, 69), (81, 8, 7, 82), (90, 14, 13, 89), (94, 16, 15, 91), (49, 1573, 1593, 1592, 1600, 41, 39, 38, 37, 36, 63, 62, 61, 60, 59, 58, 57, 56, 55, 52, 50), (92, 18, 17, 95), (64, 4, 3, 65), (88, 12, 11, 86), (69, 31, 30, 70), (77, 24, 23, 76), (95, 17, 16, 94), (83, 9, 8, 81), (78, 22, 21, 80), (91, 15, 14, 90), (158, 97, 96, 159), (163, 123, 122, 164), (164, 122, 121, 165), (176, 100, 99, 179), (179, 99, 98, 157), (185, 113, 112, 184), (160, 1533, 1556), (159, 96, 1532, 1533, 160), (165, 121, 120, 166), (178, 105, 104, 177), (172, 115, 114, 171), (177, 104, 103, 175), (166, 120, 119, 167), (181, 107, 106, 180), (174, 101, 100, 176), (168, 117, 116, 170), (171, 114, 113, 185), (167, 119, 118, 169), (162, 124, 123, 163), (173, 102, 101, 174), (182, 108, 107, 181), (186, 110, 109, 183), (142, 1527, 1555, 1554, 1552, 134, 132, 131, 130, 129, 156, 155, 154, 153, 152, 151, 150, 149, 148, 145, 143), (184, 112, 111, 187), (157, 98, 97, 158), (180, 106, 105, 178), (161, 1535, 1534, 124, 162), (169, 118, 117, 168), (187, 111, 110, 186), (175, 103, 102, 173), (170, 116, 115, 172), (183, 109, 108, 182), (189, 190, 191, 192, 193, 194, 195, 196, 197, 198, 199, 200, 201, 202, 203, 204, 205, 206, 207, 208, 209, 210, 211, 212, 213, 214, 215, 216, 217, 218, 219, 188), (269, 191, 190, 270), (275, 217, 216, 276), (276, 216, 215, 277), (255, 194, 193, 258), (258, 193, 192, 259), (266, 207, 206, 265), (271, 189, 188, 272), (270, 190, 189, 271), (277, 215, 214, 278), (257, 199, 198, 256), (283, 209, 208, 264), (256, 198, 197, 254), (278, 214, 213, 279), (261, 201, 200, 260), (253, 195, 194, 255), (280, 211, 210, 282), (264, 208, 207, 266), (279, 213, 212, 281), (274, 218, 217, 275), (272, 188, 219, 273), (252, 196, 195, 253), (262, 202, 201, 261), (267, 204, 203, 263), (265, 206, 205, 268), (259, 192, 191, 269), (260, 200, 199, 257), (273, 219, 218, 274), (281, 212, 211, 280), (268, 205, 204, 267), (254, 197, 196, 252), (282, 210, 209, 283), (263, 203, 202, 262), (285, 286, 287, 288, 289, 290, 291, 292, 293, 294, 295, 296, 297, 298, 299, 300, 301, 302, 303, 304, 305, 306, 307, 308, 309, 310, 311, 312, 313, 314, 315, 284), (365, 287, 286, 366), (371, 313, 312, 372), (372, 312, 311, 373), (351, 290, 289, 354), (354, 289, 288, 355), (362, 303, 302, 361), (367, 285, 284, 368), (366, 286, 285, 367), (373, 311, 310, 374), (353, 295, 294, 352), (379, 305, 304, 360), (352, 294, 293, 350), (374, 310, 309, 375), (357, 297, 296, 356), (349, 291, 290, 351), (376, 307, 306, 378), (360, 304, 303, 362), (375, 309, 308, 377), (370, 314, 313, 371), (368, 284, 315, 369), (348, 292, 291, 349), (358, 298, 297, 357), (363, 300, 299, 359), (361, 302, 301, 364), (355, 288, 287, 365), (356, 296, 295, 353), (369, 315, 314, 370), (377, 308, 307, 376), (364, 301, 300, 363), (350, 293, 292, 348), (378, 306, 305, 379), (359, 299, 298, 358), (381, 382, 383, 384, 385, 386, 387, 388, 389, 390, 391, 392, 393, 394, 395, 396, 397, 398, 399, 400, 401, 402, 403, 404, 405, 406, 407, 408, 409, 410, 411, 380), (461, 383, 382, 462), (467, 409, 408, 468), (468, 408, 407, 469), (447, 386, 385, 450), (450, 385, 384, 451), (458, 399, 398, 457), (463, 381, 380, 464), (462, 382, 381, 463), (469, 407, 406, 470), (449, 391, 390, 448), (475, 401, 400, 456), (448, 390, 389, 446), (470, 406, 405, 471), (453, 393, 392, 452), (445, 387, 386, 447), (472, 403, 402, 474), (456, 400, 399, 458), (471, 405, 404, 473), (466, 410, 409, 467), (464, 380, 411, 465), (444, 388, 387, 445), (454, 394, 393, 453), (459, 396, 395, 455), (457, 398, 397, 460), (451, 384, 383, 461), (452, 392, 391, 449), (465, 411, 410, 466), (473, 404, 403, 472), (460, 397, 396, 459), (446, 389, 388, 444), (474, 402, 401, 475), (455, 395, 394, 454), (477, 478, 479, 480, 481, 482, 483, 484, 485, 486, 487, 488, 489, 490, 491, 492, 493, 494, 495, 496, 497, 498, 499, 500, 501, 502, 503, 504, 505, 506, 507, 476), (557, 479, 478, 558), (563, 505, 504, 564), (564, 504, 503, 565), (543, 482, 481, 546), (546, 481, 480, 547), (554, 495, 494, 553), (559, 477, 476, 560), (558, 478, 477, 559), (565, 503, 502, 566), (545, 487, 486, 544), (571, 497, 496, 552), (544, 486, 485, 542), (566, 502, 501, 567), (549, 489, 488, 548), (541, 483, 482, 543), (568, 499, 498, 570), (552, 496, 495, 554), (567, 501, 500, 569), (562, 506, 505, 563), (560, 476, 507, 561), (540, 484, 483, 541), (550, 490, 489, 549), (555, 492, 491, 551), (553, 494, 493, 556), (547, 480, 479, 557), (548, 488, 487, 545), (561, 507, 506, 562), (569, 500, 499, 568), (556, 493, 492, 555), (542, 485, 484, 540), (570, 498, 497, 571), (551, 491, 490, 550), (573, 574, 575, 576, 577, 578, 579, 580, 581, 582, 583, 584, 585, 586, 587, 588, 589, 590, 591, 592, 593, 594, 595, 596, 597, 598, 599, 600, 601, 602, 603, 572), (653, 575, 574, 654), (659, 601, 600, 660), (660, 600, 599, 661), (639, 578, 577, 642), (642, 577, 576, 643), (650, 591, 590, 649), (655, 573, 572, 656), (654, 574, 573, 655), (661, 599, 598, 662), (641, 583, 582, 640), (667, 593, 592, 648), (640, 582, 581, 638), (662, 598, 597, 663), (645, 585, 584, 644), (637, 579, 578, 639), (664, 595, 594, 666), (648, 592, 591, 650), (663, 597, 596, 665), (658, 602, 601, 659), (656, 572, 603, 657), (636, 580, 579, 637), (646, 586, 585, 645), (651, 588, 587, 647), (649, 590, 589, 652), (643, 576, 575, 653), (644, 584, 583, 641), (657, 603, 602, 658), (665, 596, 595, 664), (652, 589, 588, 651), (638, 581, 580, 636), (666, 594, 593, 667), (647, 587, 586, 646), (669, 670, 671, 672, 673, 674, 675, 676, 677, 678, 679, 680, 681, 682, 683, 684, 685, 686, 687, 688, 689, 690, 691, 692, 693, 694, 695, 696, 697, 698, 699, 668), (749, 671, 670, 750), (755, 697, 696, 756), (756, 696, 695, 757), (735, 674, 673, 738), (738, 673, 672, 739), (746, 687, 686, 745), (751, 669, 668, 752), (750, 670, 669, 751), (757, 695, 694, 758), (737, 679, 678, 736), (763, 689, 688, 744), (736, 678, 677, 734), (758, 694, 693, 759), (741, 681, 680, 740), (733, 675, 674, 735), (760, 691, 690, 762), (744, 688, 687, 746), (759, 693, 692, 761), (754, 698, 697, 755), (752, 668, 699, 753), (732, 676, 675, 733), (742, 682, 681, 741), (747, 684, 683, 743), (745, 686, 685, 748), (739, 672, 671, 749), (740, 680, 679, 737), (753, 699, 698, 754), (761, 692, 691, 760), (748, 685, 684, 747), (734, 677, 676, 732), (762, 690, 689, 763), (743, 683, 682, 742), (766, 1204, 1208, 1207), (765, 1218, 1223, 764), (767, 1203, 1204, 766), (768, 1214, 1218, 765), (769, 1202, 1203, 767), (770, 1210, 1214, 768), (771, 1211, 1202, 769), (772, 1196, 1210, 770), (773, 1212, 1211, 771), (774, 1195, 1196, 772), (775, 1216, 1212, 773), (776, 1191, 1195, 774), (777, 1222, 1216, 775), (778, 1192, 1191, 776), (764, 1223, 1222, 777), (816, 815, 788, 1232, 1375, 1377, 780, 790), (786, 2014, 2012, 2004, 2010, 2016, 2028, 2008, 1974, 1970, 1972, 2026, 2024, 2006, 2000, 2002, 2022, 2018, 782, 1194, 1189, 1190, 1197, 1198, 1209, 1215, 1217, 1221, 1219, 1220, 1213, 1199, 1200, 1201, 1205, 1206, 780, 1944, 1950, 1946, 1994, 1989, 1987, 1983, 1977, 1979, 1980, 1985, 1991, 1993, 1997, 1999, 1949, 1943, 788), (784, 837, 840, 842, 844, 846, 848, 850, 849, 847, 845, 843, 841, 839, 838, 785, 1595, 1597, 1600, 1592), (787, 817, 816, 1362, 1365, 1382, 1281, 790, 779, 1309, 1351, 1348, 1285), (781, 1477, 1479, 1504, 1506, 785), (789, 782, 1473, 1474, 1488, 1486, 786, 805, 808), (786, 1180, 1184, 1182, 1739, 1742, 1766, 1775, 1773, 1769, 1771, 1797, 1799, 1792, 1838, 1830, 1832, 1834, 1836, 1870, 1867, 1868, 1872, 1874, 1906, 1904, 1902, 1913, 1923, 1929, 805), (798, 792, 797, 800), (800, 797, 796, 801), (801, 796, 795, 802), (802, 795, 794, 803), (803, 794, 793, 804), (804, 793, 791, 799), (791, 783, 784, 799), (811, 807, 808), (820, 816, 817), (815, 809, 805), (822, 810, 809), (821, 811, 810), (820, 812, 811), (819, 813, 812), (818, 806, 813), (798, 806, 1645, 1635, 1639, 1602, 1608, 1612, 1616, 1622, 1624, 1626, 1620, 1618, 1614, 1610, 1604, 1606, 1637, 955, 957, 959, 961, 963, 965, 997, 999, 1005, 1003, 1001, 969, 967, 975, 973, 971, 977, 814, 792, 1075, 1049, 1047, 1045, 1043, 1017, 1015, 1011, 979, 981, 1013, 1009, 1007, 1041, 1035, 1039, 1037, 1061, 1033, 1031, 1029, 995, 993, 991, 989, 953, 985, 983, 987, 1027, 1025, 1019, 1023, 1021), (808, 805, 809), (808, 809, 810), (806, 807, 813), (813, 807, 812), (808, 810, 811), (812, 807, 811), (817, 814, 818), (817, 818, 819), (815, 816, 822), (822, 816, 821), (817, 819, 820), (821, 816, 820), (815, 822, 809), (822, 821, 810), (821, 820, 811), (820, 819, 812), (819, 818, 813), (818, 814, 806), (791, 793, 1224, 1226, 1228, 1553, 1550, 1521, 1558, 783), (888, 862, 852, 1372, 1374, 1378, 1376, 860, 887), (858, 860, 1957, 1955, 1961, 1953, 1938, 1940, 1968, 1966, 1942, 1948, 1998, 1996, 1992, 1990, 1984, 1981, 1978, 1971, 1975, 2009, 2029, 2017, 2011, 2005, 2013, 2015, 2021, 2033, 2045, 2043, 2039, 2051, 2055, 2057), (856, 1591, 1593, 1573, 1598, 857, 910, 911, 913, 915, 917, 919, 921, 922, 920, 918, 916, 914, 912, 909), (859, 1352, 1353, 1349, 1347, 1350, 1383, 1359, 851, 862, 1346, 1345, 1381, 1363, 1364, 889), (853, 857, 1430, 1507, 1505, 1444), (861, 880, 877, 858, 1487, 1489, 1417, 854), (858, 877, 1928, 1922, 1912, 1903, 1905, 1907, 1875, 1873, 1869, 1866, 1871, 1837, 1835, 1833, 1831, 1839, 1793, 1798, 1796, 1770, 1768, 1772, 1774, 1765, 1767, 1183, 1185, 1181), (870, 872, 869, 864), (872, 873, 868, 869), (873, 874, 867, 868), (874, 875, 866, 867), (875, 876, 865, 866), (876, 871, 863, 865), (863, 871, 856, 855), (883, 880, 879), (892, 889, 888), (887, 877, 881), (894, 881, 882), (893, 882, 883), (892, 883, 884), (891, 884, 885), (890, 885, 878), (870, 1022, 1024, 1020, 1026, 1028, 988, 984, 986, 954, 990, 992, 994, 996, 1030, 1032, 1034, 1062, 1038, 1040, 1036, 1042, 1008, 1010, 1014, 982, 980, 1012, 1016, 1018, 1044, 1046, 1048, 1050, 1076, 864, 886, 978, 972, 974, 976, 968, 970, 1002, 1004, 1006, 1000, 998, 966, 964, 962, 960, 958, 956, 1638, 1607, 1605, 1611, 1615, 1619, 1621, 1627, 1625, 1623, 1617, 1613, 1609, 1603, 1640, 1636, 1630, 1629, 878), (880, 881, 877), (880, 882, 881), (878, 885, 879), (885, 884, 879), (880, 883, 882), (884, 883, 879), (889, 890, 886), (889, 891, 890), (887, 894, 888), (894, 893, 888), (889, 892, 891), (893, 892, 888), (887, 881, 894), (894, 882, 893), (893, 883, 892), (892, 884, 891), (891, 885, 890), (890, 878, 886), (863, 855, 1554, 1557, 1556, 1533, 1532, 1534, 1535, 1559, 1548, 1549, 1229, 1227, 1225, 867, 866, 865), (790, 780, 1248, 1246, 1249, 1244, 1242, 1247, 1254, 1255, 1257, 1256, 1253, 1252, 1251, 1395, 1393, 1386, 1385, 852, 862), (780, 1206, 1207, 1208, 852), (789, 781, 1471, 1462, 1463, 1456, 1455, 1436, 1433, 1432, 1431, 1434, 1439, 1324, 1325, 1333, 1335, 1340, 1341, 853, 861, 1344, 1331, 1332, 1320, 1321, 1323, 1425, 1429, 1428, 1427, 1424, 1426, 1451, 1453, 1454, 1470, 1469), (781, 785, 857, 853), (783, 824, 896, 855), (784, 783, 855, 856), (785, 838, 910, 857), (787, 779, 851, 859), (782, 1466, 1459, 1458, 1448, 1445, 1409, 1407, 1406, 1404, 1405, 1408, 1312, 1313, 1314, 1328, 1337, 1343, 854), (779, 1299, 1291, 1300, 1308, 1305, 1304, 1301, 1307, 1303, 1310, 1302, 1306, 1311, 1403, 1400, 1391, 1390, 851), (823, 787, 859, 895), (826, 823, 895, 898), (830, 826, 898, 902), (829, 830, 902, 901), (828, 829, 901, 900), (827, 828, 900, 899), (825, 827, 899, 897), (831, 825, 897, 1525, 1529, 1518, 1509, 1511, 1510, 1515, 1514, 1508, 1516, 1519, 1517, 1520, 1512, 1513, 1528, 1523, 903), (833, 831, 903, 905), (834, 833, 905, 906), (835, 834, 906, 907), (836, 835, 907, 908), (832, 836, 908, 904), (824, 832, 904, 896), (837, 784, 856, 909), (838, 839, 911, 910), (839, 841, 913, 911), (840, 837, 909, 912), (841, 843, 915, 913), (842, 840, 912, 914), (843, 845, 917, 915), (844, 842, 914, 916), (845, 847, 919, 917), (846, 844, 916, 918), (847, 849, 921, 919), (848, 846, 918, 920), (849, 850, 922, 1574, 1572, 1579, 1587, 1583, 1586, 1585, 1589, 1601, 1599, 1580, 1582, 1584, 1588, 1581, 1577, 1578, 921), (850, 848, 920, 922), (1133, 1132, 1099, 1100), (1038, 1037, 1039, 1040), (956, 955, 925, 926), (1030, 1029, 1031, 1032), (1066, 1065, 1037, 1038), (1056, 1055, 1053, 1054), (934, 933, 939, 940), (944, 943, 945, 946), (1008, 1007, 1009, 1010), (942, 941, 943, 944), (1179, 1178, 1174, 1175), (1121, 1120, 1122, 1123), (970, 969, 1001, 1002), (950, 949, 951, 952), (960, 959, 957, 958), (1092, 1091, 1093, 1094), (938, 937, 941, 942), (1020, 1019, 1025, 1026), (992, 991, 993, 994), (1157, 1156, 1152, 1153), (1143, 1142, 1144, 1145), (1094, 1093, 1087, 1088), (1054, 1053, 1051, 1052), (1036, 1035, 1041, 1042), (1090, 1089, 1126, 1127), (1116, 1115, 1113, 1114), (946, 945, 947, 948), (982, 981, 979, 980), (948, 947, 949, 950), (1131, 1130, 1128, 1129), (1177, 1176, 1178, 1179), (1145, 1144, 1148, 1149), (1050, 1049, 1075, 1076), (988, 987, 983, 984), (1060, 1059, 1091, 1092), (958, 957, 955, 956), (1018, 1017, 1043, 1044), (1155, 1154, 1160, 1161), (954, 953, 989, 990), (926, 925, 923, 924), (974, 973, 975, 976), (1044, 1043, 1045, 1046), (1046, 1045, 1047, 1048), (924, 923, 927, 928), (1088, 1087, 1089, 1090), (1028, 1027, 987, 988), (1080, 1079, 1055, 1056), (1098, 1097, 1095, 1096), (1032, 1031, 1033, 1034), (984, 983, 985, 986), (1072, 1071, 1073, 1074), (878, 1629, 1642, 1649, 1657, 1653, 1663, 1667, 1669, 1665, 1661, 1659, 1655, 1647, 1651, 1644, 1632, 1634, 1638, 956, 926, 924, 928, 932, 930, 936, 934, 940, 938, 942, 944, 946, 948, 950, 952, 978, 886), (864, 1076, 1078, 1072, 1074, 1119, 1121, 1123, 1125, 1151, 1117, 1149, 1147, 1155, 1161, 1159, 1165, 1169, 1173, 1177, 1179, 1175, 1171, 1167, 1163, 1157, 1153, 1131, 870), (1131, 1129, 1137, 1135, 1133, 1100, 1098, 1096, 1102, 1104, 1106, 1110, 1139, 1141, 1143, 1145, 1149, 1117, 1116, 1114, 1112, 1108, 1070, 1068, 1066, 1038, 1062, 1064, 1058, 1060, 1092, 1094, 1088, 1090, 1127, 1086, 1084, 1082, 1080, 1056, 1054, 1052, 1022, 870), (1082, 1081, 1079, 1080), (962, 961, 959, 960), (1104, 1103, 1105, 1106), (1108, 1107, 1069, 1070), (1078, 1077, 1071, 1072), (968, 967, 969, 970), (1163, 1162, 1156, 1157), (1040, 1039, 1035, 1036), (1171, 1170, 1166, 1167), (1034, 1033, 1061, 1062), (1127, 1126, 1085, 1086), (1106, 1105, 1109, 1110), (1086, 1085, 1083, 1084), (940, 939, 937, 938), (1137, 1136, 1134, 1135), (1151, 1150, 1115, 1116, 1117), (1014, 1013, 981, 982), (1112, 1111, 1107, 1108), (978, 977, 971, 972), (1016, 1015, 1017, 1018), (1173, 1172, 1176, 1177), (976, 975, 967, 968), (1076, 1075, 1077, 1078), (1135, 1134, 1132, 1133), (1084, 1083, 1081, 1082), (1070, 1069, 1067, 1068), (1139, 1138, 1140, 1141), (1100, 1099, 1097, 1098), (1123, 1122, 1124, 1125), (980, 979, 1011, 1012), (1159, 1158, 1164, 1165), (1006, 1005, 999, 1000), (964, 963, 961, 962), (1165, 1164, 1168, 1169), (1058, 1057, 1059, 1060), (1161, 1160, 1158, 1159), (972, 971, 973, 974), (1002, 1001, 1003, 1004), (930, 929, 935, 936), (1129, 1128, 1136, 1137), (1012, 1011, 1015, 1016), (1125, 1124, 1150, 1151), (1102, 1101, 1103, 1104), (1167, 1166, 1162, 1163), (936, 935, 933, 934), (1064, 1063, 1057, 1058), (998, 997, 965, 966), (994, 993, 995, 996), (1169, 1168, 1172, 1173), (1068, 1067, 1065, 1066), (1141, 1140, 1142, 1143), (996, 995, 1029, 1030), (990, 989, 991, 992), (1000, 999, 997, 998), (1062, 1061, 1063, 1064), (1175, 1174, 1170, 1171), (1110, 1109, 1138, 1139), (1022, 1021, 1023, 1024), (1021, 1051, 1053, 1055, 1079, 1081, 1083, 1085, 1126, 1130, 1152, 1156, 1162, 1166, 1170, 1174, 1178, 1176, 1172, 1168, 1164, 1158, 1160, 1154, 1146, 1148, 792, 798), (1148, 1144, 1142, 1140, 1138, 1109, 1105, 1103, 1101, 1095, 1097, 1099, 1132, 1134, 1136, 1128, 1130, 1126, 1089, 1087, 1093, 1091, 1059, 1057, 1063, 1061, 1037, 1065, 1067, 1069, 1107, 1111, 1113, 1115, 1150, 1124, 1122, 1120, 1118, 1073, 1071, 1077, 1075, 792), (814, 977, 951, 949, 947, 945, 943, 941, 937, 939, 933, 935, 929, 931, 927, 923, 925, 955, 1637, 1633, 1631, 1643, 1650, 1646, 1654, 1658, 1660, 1664, 1668, 1666, 1662, 1652, 1656, 1648, 1641, 1628, 1645, 806), (986, 985, 953, 954), (932, 931, 929, 930), (1149, 1148, 1146, 1147), (928, 927, 931, 932), (1004, 1003, 1005, 1006), (1074, 1073, 1118, 1119), (952, 951, 977, 978), (1048, 1047, 1049, 1050), (1052, 1051, 1021, 1022), (1119, 1118, 1120, 1121), (966, 965, 963, 964), (1147, 1146, 1154, 1155), (1026, 1025, 1027, 1028), (1153, 1152, 1130, 1131), (1114, 1113, 1111, 1112), (1042, 1041, 1007, 1008), (1024, 1023, 1019, 1020), (1096, 1095, 1101, 1102), (1010, 1009, 1013, 1014), (1185, 1184, 1180, 1181), (815, 1694, 1697, 1699, 1734, 1736, 1738, 1739, 1182, 1186, 1180, 786, 1920, 1918, 1892, 1900, 1898, 1896, 1858, 1862, 1864, 1860, 1856, 1826, 1828, 1822, 1824, 1790, 1786, 1804, 1806, 1810, 1761, 1759, 1757, 1763, 1732, 1730, 1726, 1728, 1688, 1690, 1684, 1686, 1680, 1682, 788), (1181, 1187, 1183, 1767, 1741, 1740, 1737, 1735, 1700, 1698, 1695, 1692, 1705, 1706, 887, 860, 1683, 1681, 1687, 1685, 1691, 1689, 1729, 1727, 1731, 1733, 1764, 1758, 1760, 1762, 1811, 1807, 1805, 1787, 1791, 1825, 1823, 1829, 1827, 1857, 1861, 1865, 1863, 1859, 1897, 1899, 1901, 1893, 1919, 1921, 858), (1183, 1182, 1184, 1185), (1182, 1183, 1187, 1186), (1186, 1187, 1181, 1180), (1213, 773, 771, 1199), (1209, 770, 768, 1215), (1199, 771, 769, 1200), (1220, 775, 773, 1213), (1197, 774, 772, 1198), (1219, 777, 775, 1220), (1205, 766, 1207, 1206), (1217, 765, 764, 1221), (1189, 778, 776, 1190), (1221, 764, 777, 1219), (1200, 769, 767, 1201), (1188, 1193, 1194, 782, 854), (1192, 778, 1193, 1188), (1215, 768, 765, 1217), (1193, 778, 1189, 1194), (1190, 776, 774, 1197), (1198, 772, 770, 1209), (1201, 767, 766, 1205), (1229, 1228, 1226, 1227), (867, 1225, 1231, 1229, 859, 889, 886, 864, 869, 868), (1230, 1231, 1225, 1224), (787, 1228, 1230, 1224, 793, 794, 795, 796, 797, 792, 814, 817), (1231, 1230, 1228, 1229), (1227, 1226, 1224, 1225), (1258, 520, 519, 1266), (1453, 437, 438, 1454), (1299, 715, 703, 1291), (1236, 325, 324, 1235), (1415, 244, 245, 1447), (1285, 1354, 1356, 1309, 779, 787), (790, 1281, 1380, 1362, 816), (1291, 703, 702, 1300), (1325, 615, 618, 1333), (1402, 731, 704, 1292), (1502, 1503, 1501, 1500), (1480, 1481, 1483, 1482), (1410, 239, 237, 1416), (1463, 634, 635, 1456), (1389, 536, 537, 1387), (1383, 709, 707, 706, 705, 704, 731, 730, 729, 728, 727, 726, 725, 724, 723, 720, 718, 717, 1358, 1359), (1412, 238, 240, 1411), (1296, 705, 706, 1289), (1315, 220, 242, 1316), (1347, 1348, 1351, 1350), (1466, 248, 249, 1459), (1475, 613, 611, 610, 609, 608, 635, 634, 633, 632, 631, 630, 629, 628, 627, 624, 622, 621, 1479, 1477), (1363, 1365, 1362, 1361, 1360, 569, 568, 570, 571, 552, 554, 553, 556, 555, 551, 550, 549, 548, 545, 544, 542, 540, 1364), (852, 1385, 1384, 1394, 1401, 1250, 1234, 1233, 1237, 1236, 1235, 1238, 1239, 1240, 1243, 1241, 1245, 1248, 780), (1449, 416, 417, 1423), (1300, 702, 701, 1308), (854, 1343, 1338, 1329, 1317, 1315, 1316, 1413, 1410, 1416, 1412, 1411, 1414, 1415, 1447, 1446, 1460, 1466, 782, 789, 861), (1260, 517, 516, 1259), (1434, 612, 614, 1439), (1486, 1487, 1481, 1480, 1484, 281, 280, 282, 283, 264, 266, 265, 268, 267, 263, 262, 261, 260, 257, 256, 254, 252, 1485), (1262, 515, 517, 1260), (1353, 732, 733, 735, 738, 739, 749, 750, 751, 752, 753, 754, 755, 756, 757, 758, 759, 761, 1349), (1361, 1362, 1380, 1379), (1334, 606, 605, 1336), (1416, 237, 238, 1412), (1280, 510, 509, 1276), (1316, 242, 241, 1413), (1265, 521, 524, 1264), (1371, 325, 323, 322, 321, 320, 347, 346, 345, 344, 343, 342, 341, 340, 339, 336, 334, 333, 1374, 1372), (1431, 613, 612, 1434), (1343, 235, 223, 1338), (1382, 1381, 1345, 525, 527, 529, 530, 508, 509, 510, 511, 523, 524, 521, 522, 519, 520, 518, 516, 517, 1357, 1379, 1380, 1281), (1251, 340, 341, 1395), (1266, 519, 522, 1270), (1261, 518, 520, 1258), (1387, 537, 538, 1396), (1460, 247, 248, 1466), (1301, 721, 719, 1307), (1275, 531, 532, 1271), (1312, 232, 231, 1313), (1322, 426, 425, 1330), (1381, 1382, 1365, 1363), (1254, 337, 335, 1255), (1393, 342, 343, 1386), (1342, 607, 606, 1334), (1243, 330, 329, 1241), (1234, 321, 322, 1233), (1326, 626, 625, 1437), (1292, 704, 705, 1296), (1472, 229, 227, 226, 225, 224, 251, 250, 249, 248, 247, 246, 245, 244, 243, 240, 238, 237, 1474, 1473), (780, 1377, 1368, 1366, 1232, 788), (1398, 533, 534, 1397), (1454, 438, 439, 1470), (1373, 348, 349, 351, 354, 355, 365, 366, 367, 368, 369, 370, 371, 372, 373, 374, 375, 377, 1370), (1467, 1468, 1492, 1490), (1329, 222, 221, 1317), (1441, 623, 621, 1442), (1501, 1503, 1430, 857, 879, 880, 1468, 1497, 1499, 861, 853, 1444), (861, 1499, 1492, 1468, 880), (1495, 444, 445, 447, 450, 451, 461, 462, 463, 464, 465, 466, 467, 468, 469, 470, 471, 473, 1493), (1240, 327, 330, 1243), (1367, 1366, 1368, 1369), (1288, 709, 708, 1286), (1384, 345, 346, 1394), (860, 1376, 1373, 1370, 1367, 1369, 1371, 1372, 852), (1364, 540, 541, 543, 546, 547, 557, 558, 559, 560, 561, 562, 563, 564, 565, 566, 567, 569, 1360), (1324, 616, 615, 1325), (1414, 243, 244, 1415), (1245, 332, 331, 1248), (1404, 229, 228, 1405), (1465, 631, 632, 1471), (1450, 443, 416, 1449), (1386, 343, 344, 1385), (1356, 1355, 1358, 717, 719, 721, 722, 700, 701, 702, 703, 715, 716, 713, 714, 711, 712, 710, 708, 709, 1383, 1350, 1351, 1309), (1308, 701, 700, 1305), (1344, 427, 415, 1331), (1320, 413, 412, 1321), (1388, 535, 536, 1389), (1488, 1489, 1487, 1486), (1405, 228, 230, 1408), (1448, 251, 224, 1445), (1302, 720, 723, 1306), (1461, 441, 442, 1452), (1241, 329, 332, 1245), (1289, 706, 707, 1287), (1437, 625, 623, 1441), (1420, 419, 421, 1419), (1407, 226, 227, 1406), (1418, 420, 422, 1422), (1440, 628, 629, 1457), (1447, 245, 246, 1446), (1422, 422, 424, 1318), (1276, 509, 508, 1279), (1259, 516, 518, 1261), (1439, 614, 616, 1324), (1311, 724, 725, 1403), (1297, 711, 714, 1295), (1436, 609, 610, 1433), (1335, 617, 620, 1340), (1489, 1488, 1474, 237, 239, 241, 242, 220, 221, 222, 223, 235, 236, 233, 234, 231, 232, 230, 228, 229, 1472, 1482, 1483, 1417), (1464, 630, 631, 1465), (1239, 328, 327, 1240), (1246, 319, 318, 1249), (1378, 1377, 1375, 1376), (1376, 1375, 1232, 1366, 1367, 1370, 377, 376, 378, 379, 360, 362, 361, 364, 363, 359, 358, 357, 356, 353, 352, 350, 348, 1373), (889, 1364, 1360, 1361, 1379, 1357, 1346, 862, 888), (851, 1359, 1358, 1355, 1352, 859), (1452, 442, 443, 1450), (1391, 727, 728, 1390), (1307, 719, 717, 1303), (1428, 429, 430, 1427), (1394, 346, 347, 1401), (1248, 331, 319, 1246), (1238, 326, 328, 1239), (1327, 604, 626, 1326), (1284, 525, 526, 1282), (1305, 700, 722, 1304), (1396, 538, 539, 1269), (1432, 611, 613, 1431), (1426, 435, 436, 1451), (1235, 324, 326, 1238), (1256, 334, 336, 1253), (1264, 524, 523, 1278), (1409, 225, 226, 1407), (851, 1390, 1392, 1399, 1402, 1292, 1296, 1289, 1287, 1288, 1286, 1290, 1294, 1297, 1295, 1293, 1298, 1299, 779, 790, 1278, 1272, 1280, 1276, 1279, 1273, 1274, 1283, 1284, 1282, 1277, 1275, 1271, 1398, 1397, 1388, 1389, 862), (862, 1389, 1387, 1396, 1269, 1268, 1267, 1263, 1262, 1260, 1259, 1261, 1258, 1266, 1270, 1265, 1264, 1278, 790), (1314, 234, 233, 1328), (1328, 233, 236, 1337), (1268, 512, 513, 1267), (1293, 713, 716, 1298), (1395, 341, 342, 1393), (1456, 635, 608, 1455), (1249, 318, 317, 1244), (1341, 619, 607, 1342), (1470, 439, 440, 1469), (1446, 246, 247, 1460), (1331, 415, 414, 1332), (1504, 1505, 1507, 1506), (1242, 316, 338, 1247), (1279, 508, 530, 1273), (1333, 618, 617, 1335), (1496, 1497, 1468, 1467, 1493, 473, 472, 474, 475, 456, 458, 457, 460, 459, 455, 454, 453, 452, 449, 448, 446, 444, 1495), (1390, 728, 729, 1392), (1498, 1499, 1497, 1496), (1401, 347, 320, 1250), (1399, 730, 731, 1402), (1255, 335, 333, 1257), (1340, 620, 619, 1341), (1313, 231, 234, 1314), (785, 1506, 1478, 1476, 1502, 1500, 1475, 1477, 781, 789, 1490, 1491, 1494, 1498, 1496, 1495, 807), (807, 1495, 1493, 1467, 1490, 789, 808), (1253, 336, 339, 1252), (1263, 514, 515, 1262), (1306, 723, 724, 1311), (1424, 432, 435, 1426), (1332, 414, 413, 1320), (1408, 230, 232, 1312), (1478, 636, 637, 639, 642, 643, 653, 654, 655, 656, 657, 658, 659, 660, 661, 662, 663, 665, 1476), (1377, 1378, 1374, 333, 335, 337, 338, 316, 317, 318, 319, 331, 332, 329, 330, 327, 328, 326, 324, 325, 1371, 1369, 1368), (1269, 539, 512, 1268), (1461, 1452, 1450, 1449, 1423, 1421, 1420, 1419, 1418, 1422, 1318, 1319, 1322, 1330, 1339, 1344, 861, 789, 1469), (853, 1341, 1342, 1334, 1336, 1327, 1326, 1437, 1441, 1442, 1435, 1438, 1443, 1440, 1457, 1464, 1465, 1471, 781), (1323, 434, 433, 1425), (1400, 726, 727, 1391), (1406, 227, 229, 1404), (1337, 236, 235, 1343), (1298, 716, 715, 1299), (1271, 532, 533, 1398), (1438, 624, 627, 1443), (1355, 1356, 1354, 1352), (1252, 339, 340, 1251), (1458, 250, 251, 1448), (1499, 1498, 1494, 429, 431, 433, 434, 412, 413, 414, 415, 427, 428, 425, 426, 423, 424, 422, 420, 421, 1491, 1490, 1492), (1469, 440, 441, 1461), (1385, 344, 345, 1384), (1357, 517, 515, 514, 513, 512, 539, 538, 537, 536, 535, 534, 533, 532, 531, 528, 526, 525, 1345, 1346), (1445, 224, 225, 1409), (1392, 729, 730, 1399), (1330, 425, 428, 1339), (1303, 717, 718, 1310), (786, 1486, 1485, 1484, 1480, 1482, 1472, 1473, 782), (1277, 528, 531, 1275), (1442, 621, 622, 1435), (1429, 431, 429, 1428), (1282, 526, 528, 1277), (1294, 712, 711, 1297), (1244, 317, 316, 1242), (1435, 622, 624, 1438), (1471, 632, 633, 1462), (854, 1417, 1483, 1481, 1487, 858), (1336, 605, 604, 1327), (1278, 523, 511, 1272), (1310, 718, 720, 1302), (1403, 725, 726, 1400), (1427, 430, 432, 1424), (1485, 252, 253, 255, 258, 259, 269, 270, 271, 272, 273, 274, 275, 276, 277, 278, 279, 281, 1484), (1338, 223, 222, 1329), (1411, 240, 243, 1414), (1443, 627, 628, 1440), (1247, 338, 337, 1254), (1421, 418, 419, 1420), (1339, 428, 427, 1344), (1506, 1507, 1430, 1503, 1502, 1476, 665, 664, 666, 667, 648, 650, 649, 652, 651, 647, 646, 645, 644, 641, 640, 638, 636, 1478), (1237, 323, 325, 1236), (1455, 608, 609, 1436), (1318, 424, 423, 1319), (1267, 513, 514, 1263), (1286, 708, 710, 1290), (1270, 522, 521, 1265), (1423, 417, 418, 1421), (1462, 633, 634, 1463), (1352, 1354, 1285, 1348, 1347, 1349, 761, 760, 762, 763, 744, 746, 745, 748, 747, 743, 742, 741, 740, 737, 736, 734, 732, 1353), (1425, 433, 431, 1429), (1233, 322, 323, 1237), (1397, 534, 535, 1388), (1273, 530, 529, 1274), (1272, 511, 510, 1280), (1451, 436, 437, 1453), (1283, 527, 525, 1284), (1505, 1504, 1479, 621, 623, 625, 626, 604, 605, 606, 607, 619, 620, 617, 618, 615, 616, 614, 612, 613, 1475, 1500, 1501, 1444), (1257, 333, 334, 1256), (1287, 707, 709, 1288), (1413, 241, 239, 1410), (1419, 421, 420, 1418), (1317, 221, 220, 1315), (1321, 412, 434, 1323), (1250, 320, 321, 1234), (1319, 423, 426, 1322), (1457, 629, 630, 1464), (1295, 714, 713, 1293), (1290, 710, 712, 1294), (1459, 249, 250, 1458), (1491, 421, 419, 418, 417, 416, 443, 442, 441, 440, 439, 438, 437, 436, 435, 432, 430, 429, 1494), (1304, 722, 721, 1301), (1274, 529, 527, 1283), (1433, 610, 611, 1432), (1537, 149, 150, 1541), (1550, 1549, 1548, 169, 168, 170, 172, 171, 185, 184, 187, 186, 183, 182, 181, 180, 178, 177, 175, 173, 1521), (1517, 126, 125, 1520), (1527, 142, 144, 146, 147, 125, 126, 127, 128, 140, 141, 138, 139, 136, 137, 135, 133, 134, 1552, 1551, 1553), (1599, 61, 62, 1580), (1595, 1596, 1598, 1597), (1588, 37, 38, 1581), (1570, 40, 42, 1571), (783, 1558, 1555, 1527, 1553, 1228, 787, 823, 826, 830, 829, 828, 827, 825, 831, 833, 834, 835, 836, 832, 824), (1585, 58, 59, 1589), (1576, 51, 49, 1574), (1571, 42, 44, 1567), (1541, 150, 151, 1542), (1525, 134, 133, 1529), (1539, 156, 129, 1538), (1545, 48, 47, 1546), (921, 1578, 1570, 1571, 1567, 1562, 1564, 1563, 1545, 1546, 1547, 1561, 1566, 1565, 1568, 1575, 1576, 1574, 922), (903, 1523, 1526, 1522, 1540, 1537, 1541, 1542, 1536, 1560, 1544, 1543, 1539, 1538, 1531, 1530, 1524, 1525, 897), (1538, 129, 130, 1531), (1578, 41, 40, 1570), (1583, 56, 57, 1586), (1522, 145, 148, 1540), (1573, 49, 51, 53, 54, 32, 33, 34, 35, 47, 48, 45, 46, 43, 44, 42, 40, 41, 1600, 1597, 1598), (1510, 139, 138, 1515), (1565, 32, 54, 1568), (1528, 144, 142, 1523), (1568, 54, 53, 1575), (1575, 53, 51, 1576), (1582, 63, 36, 1584), (1549, 1550, 1553, 1551), (1535, 161, 1559), (1508, 140, 128, 1516), (1529, 133, 135, 1518), (1509, 137, 136, 1511), (1547, 35, 34, 1561), (1511, 136, 139, 1510), (1554, 1555, 1558, 1557), (1514, 141, 140, 1508), (857, 1598, 1596, 1569, 1591, 856, 871, 876, 875, 874, 873, 872, 870, 878, 879), (1520, 125, 147, 1512), (1523, 142, 143, 1526), (1518, 135, 137, 1509), (1513, 146, 144, 1528), (1542, 151, 152, 1536), (1561, 34, 33, 1566), (1524, 132, 134, 1525), (1526, 143, 145, 1522), (1590, 1594, 1595, 785, 807, 806, 798, 800, 801, 802, 803, 804, 799, 784, 1592), (1572, 50, 52, 1579), (1596, 1595, 1594, 77, 76, 78, 80, 79, 93, 92, 95, 94, 91, 90, 89, 88, 86, 85, 83, 81, 1569), (1562, 43, 46, 1564), (1543, 155, 156, 1539), (1515, 138, 141, 1514), (1589, 59, 60, 1601), (1546, 47, 35, 1547), (1592, 1593, 1591, 1590), (1587, 55, 56, 1583), (1579, 52, 55, 1587), (1519, 127, 126, 1517), (1516, 128, 127, 1519), (1580, 62, 63, 1582), (1564, 46, 45, 1563), (1586, 57, 58, 1585), (1574, 49, 50, 1572), (1567, 44, 43, 1562), (1581, 38, 39, 1577), (1584, 36, 37, 1588), (1229, 1549, 1551, 1552, 1554, 855, 896, 904, 908, 907, 906, 905, 903, 897, 899, 900, 901, 902, 898, 895, 859), (1557, 1558, 1521, 173, 174, 176, 179, 157, 158, 159, 160, 1556), (1559, 161, 162, 163, 164, 165, 166, 167, 169, 1548), (1590, 1591, 1569, 81, 82, 84, 87, 64, 65, 66, 67, 68, 69, 70, 71, 72, 73, 74, 75, 77, 1594), (1601, 60, 61, 1599), (1566, 33, 32, 1565), (1560, 153, 154, 1544), (1563, 45, 48, 1545), (1531, 130, 131, 1530), (1536, 152, 153, 1560), (1530, 131, 132, 1524), (1544, 154, 155, 1543), (1577, 39, 41, 1578), (1532, 96, 97, 98, 99, 100, 101, 102, 103, 104, 105, 106, 107, 108, 109, 110, 111, 112, 113, 114, 115, 116, 117, 118, 119, 120, 121, 122, 123, 124, 1534), (1512, 147, 146, 1513), (1540, 148, 149, 1537), (1621, 1620, 1626, 1627), (1611, 1610, 1614, 1615), (1615, 1614, 1618, 1619), (1667, 1666, 1668, 1669), (1625, 1624, 1622, 1623), (1627, 1626, 1624, 1625), (1617, 1616, 1612, 1613), (1636, 1635, 1645, 1628, 1630), (1644, 1643, 1631, 1632), (1653, 1652, 1662, 1663), (1632, 1631, 1633, 1634), (1630, 1628, 1641, 1642, 1629), (1613, 1612, 1608, 1609), (1647, 1646, 1650, 1651), (1609, 1608, 1602, 1603), (1605, 1604, 1610, 1611), (1649, 1648, 1656, 1657), (1663, 1662, 1666, 1667), (1655, 1654, 1646, 1647), (1607, 1606, 1604, 1605), (1661, 1660, 1658, 1659), (1640, 1639, 1635, 1636), (1623, 1622, 1616, 1617), (1669, 1668, 1664, 1665), (1619, 1618, 1620, 1621), (1651, 1650, 1643, 1644), (1642, 1641, 1648, 1649), (1665, 1664, 1660, 1661), (1603, 1602, 1639, 1640), (1634, 1633, 1637, 1606, 1607, 1638), (1657, 1656, 1652, 1653), (1659, 1658, 1654, 1655), (1899, 1898, 1900, 1901), (1841, 1840, 1848, 1849), (1703, 1704, 1702, 1701), (1729, 1728, 1726, 1727), (1849, 1848, 1846, 1847), (1725, 1724, 1720, 1721), (1887, 1886, 1888, 1889), (1851, 1850, 1852, 1853), (1885, 1884, 1850, 1851), (1839, 1838, 1792, 1793), (1774, 1775, 1766, 1765), (1927, 1926, 1924, 1925), (805, 1929, 1924, 1926, 1908, 1910, 1914, 1876, 1880, 1882, 1878, 1844, 1846, 1848, 1840, 1842, 1794, 1792, 1799, 1801, 1783, 1781, 1777, 1779, 1785, 1750, 1748, 1744, 1746, 1713, 1715, 1709, 1711, 1702, 1704, 1707, 1693, 1696, 1694, 815), (1791, 1790, 1824, 1825), (1819, 1818, 1816, 1817), (1859, 1858, 1896, 1897), (1671, 1670, 1682, 1683), (1891, 1890, 1884, 1885), (1803, 1802, 1808, 1809), (1733, 1732, 1763, 1764), (858, 1921, 1917, 1895, 1887, 1889, 1891, 1885, 1851, 1853, 1855, 1819, 1817, 1815, 1813, 1821, 1789, 1787, 1805, 1803, 1809, 1754, 1752, 1756, 1725, 1721, 1719, 1723, 1717, 1679, 1677, 1675, 1673, 1671, 1683, 860), (1784, 1785, 1779, 1778), (1735, 1734, 1699, 1700), (1673, 1672, 1670, 1671), (1756, 1755, 1724, 1725), (1795, 1794, 1842, 1843), (1677, 1676, 1674, 1675), (1877, 1876, 1914, 1915), (1853, 1852, 1854, 1855), (1835, 1834, 1832, 1833), (1855, 1854, 1818, 1819), (1698, 1697, 1694, 1696, 1695), (1772, 1773, 1775, 1774), (1778, 1779, 1777, 1776), (1905, 1904, 1906, 1907), (1811, 1810, 1806, 1807), (1683, 1682, 1680, 1681), (1897, 1896, 1898, 1899), (1869, 1868, 1867, 1866), (1782, 1783, 1801, 1800), (1901, 1900, 1892, 1893), (1873, 1872, 1868, 1869), (1758, 1757, 1759, 1760), (1821, 1820, 1788, 1789), (1875, 1874, 1872, 1873), (1893, 1892, 1918, 1919), (1706, 1703, 1701, 1710, 1708, 1714, 1712, 1745, 1743, 1747, 1749, 1784, 1778, 1776, 1780, 1782, 1800, 1798, 1793, 1795, 1843, 1841, 1849, 1847, 1845, 1879, 1883, 1881, 1877, 1915, 1911, 1909, 1927, 1925, 1928, 877, 887), (1675, 1674, 1672, 1673), (1807, 1806, 1804, 1805), (1721, 1720, 1718, 1719), (1710, 1711, 1709, 1708), (1689, 1688, 1728, 1729), (1922, 1923, 1913, 1912), (1762, 1761, 1810, 1811), (1719, 1718, 1722, 1723), (1863, 1862, 1858, 1859), (1879, 1878, 1882, 1883), (1712, 1713, 1746, 1745), (1912, 1913, 1902, 1903), (1787, 1786, 1790, 1791), (1737, 1736, 1734, 1735), (1843, 1842, 1840, 1841), (1741, 1742, 1739, 1738, 1740), (1691, 1690, 1688, 1689), (788, 1682, 1670, 1672, 1674, 1676, 1678, 1716, 1722, 1718, 1720, 1724, 1755, 1751, 1753, 1808, 1802, 1804, 1786, 1788, 1820, 1812, 1814, 1816, 1818, 1854, 1852, 1850, 1884, 1890, 1888, 1886, 1894, 1916, 1920, 786), (1679, 1678, 1676, 1677), (1745, 1746, 1744, 1743), (1889, 1888, 1890, 1891), (1717, 1716, 1678, 1679), (1915, 1914, 1910, 1911), (1833, 1832, 1830, 1831), (1692, 1693, 1707, 1705), (1883, 1882, 1880, 1881), (1815, 1814, 1812, 1813), (1866, 1867, 1870, 1871), (1768, 1769, 1773, 1772), (1789, 1788, 1786, 1787), (1903, 1902, 1904, 1905), (1705, 1707, 1704, 1703, 1706), (1845, 1844, 1878, 1879), (1723, 1722, 1716, 1717), (1747, 1748, 1750, 1749), (1701, 1702, 1711, 1710), (1909, 1908, 1926, 1927), (1837, 1836, 1834, 1835), (1798, 1799, 1797, 1796), (1829, 1828, 1826, 1827), (1865, 1864, 1862, 1863), (1796, 1797, 1771, 1770), (1681, 1680, 1686, 1687), (1813, 1812, 1820, 1821), (1825, 1824, 1822, 1823), (1800, 1801, 1799, 1798), (1917, 1916, 1894, 1895), (1695, 1696, 1693, 1692), (1871, 1870, 1836, 1837), (1911, 1910, 1908, 1909), (1714, 1715, 1713, 1712), (1740, 1738, 1736, 1737), (1895, 1894, 1886, 1887), (1687, 1686, 1684, 1685), (1857, 1856, 1860, 1861), (1731, 1730, 1732, 1733), (1770, 1771, 1769, 1768), (1847, 1846, 1844, 1845), (1749, 1750, 1785, 1784), (1727, 1726, 1730, 1731), (1764, 1763, 1757, 1758), (1827, 1826, 1856, 1857), (1685, 1684, 1690, 1691), (1743, 1744, 1748, 1747), (1765, 1766, 1742, 1741, 1767), (1754, 1753, 1751, 1752), (1760, 1759, 1761, 1762), (1921, 1920, 1916, 1917), (1776, 1777, 1781, 1780), (1919, 1918, 1920, 1921), (1928, 1929, 1923, 1922), (1823, 1822, 1828, 1829), (1817, 1816, 1814, 1815), (1907, 1906, 1874, 1875), (1752, 1751, 1755, 1756), (1925, 1924, 1929, 1928), (1861, 1860, 1864, 1865), (1805, 1804, 1802, 1803), (1780, 1781, 1783, 1782), (1700, 1699, 1697, 1698), (1881, 1880, 1876, 1877), (1793, 1792, 1794, 1795), (1809, 1808, 1753, 1754), (1708, 1709, 1715, 1714), (1831, 1830, 1838, 1839), (1948, 1949, 1999, 1998), (1992, 1993, 1991, 1990), (2033, 2032, 2044, 2045), (2057, 2056, 2052, 2053), (2037, 2036, 2034, 2035), (1975, 1974, 2008, 2009), (2015, 2014, 2020, 2021), (2035, 2034, 2040, 2041), (1953, 1952, 1939, 1938), (2023, 2022, 2002, 2003), (2043, 2042, 2038, 2039), (1947, 1946, 1950, 1951), (2049, 2048, 2036, 2037), (2005, 2004, 2012, 2013), (2055, 2054, 2056, 2057), (2027, 2026, 1972, 1973), (1973, 1972, 1970, 1971), (1971, 1970, 1974, 1975), (1981, 1980, 1979, 1978), (1955, 1954, 1960, 1961), (1933, 1932, 1934, 1935), (1938, 1939, 1941, 1940), (2001, 2000, 2006, 2007), (1945, 1944, 1962, 1963), (1982, 1983, 1987, 1986), (1942, 1943, 1949, 1948), (1957, 1956, 1954, 1955), (2057, 2053, 2049, 2037, 2035, 2041, 2047, 2031, 2019, 2023, 2003, 2001, 2007, 2025, 2027, 1973, 1971, 1978, 1976, 1982, 1986, 1988, 1995, 1947, 1951, 1945, 1963, 1931, 1937, 1959, 1933, 1935, 1965, 1957, 860, 852, 1208, 1204, 1203, 1202, 1211, 1212, 1216, 1222, 1223, 1218, 1214, 1210, 1196, 1195, 1191, 1192, 1188, 854, 858), (2007, 2006, 2024, 2025), (1931, 1930, 1936, 1937), (1968, 1969, 1967, 1966), (2029, 2028, 2016, 2017), (1976, 1977, 1983, 1982), (1937, 1936, 1958, 1959), (788, 1943, 1967, 1969, 1941, 1939, 1952, 1960, 1954, 1956, 1964, 1934, 1932, 1958, 1936, 1930, 1962, 1944, 780), (782, 2018, 2030, 2046, 2040, 2034, 2036, 2048, 2052, 2056, 2054, 2050, 2038, 2042, 2044, 2032, 2020, 2014, 786), (2047, 2046, 2030, 2031), (1990, 1991, 1985, 1984), (2051, 2050, 2054, 2055), (1940, 1941, 1969, 1968), (1951, 1950, 1944, 1945), (2021, 2020, 2032, 2033), (2003, 2002, 2000, 2001), (2045, 2044, 2042, 2043), (2011, 2010, 2004, 2005), (2017, 2016, 2010, 2011), (1995, 1994, 1946, 1947), (1984, 1985, 1980, 1981), (1959, 1958, 1932, 1933), (2031, 2030, 2018, 2019), (2009, 2008, 2028, 2029), (1988, 1989, 1994, 1995), (2013, 2012, 2014, 2015), (2041, 2040, 2046, 2047), (1978, 1979, 1977, 1976), (2053, 2052, 2048, 2049), (1965, 1964, 1956, 1957), (2039, 2038, 2050, 2051), (1996, 1997, 1993, 1992), (2025, 2024, 2026, 2027), (1986, 1987, 1989, 1988), (1998, 1999, 1997, 1996), (2019, 2018, 2022, 2023), (1966, 1967, 1943, 1942), (1961, 1960, 1952, 1953), (1935, 1934, 1964, 1965), (1963, 1962, 1930, 1931)])
me_001.materials.append(mat_x)
me_001.use_remesh_preserve_volume = False
me_001.use_remesh_preserve_attributes = False
me_001.use_mirror_vertex_groups = False
me_001.update()

# ---- objects
ob_x = bpy.data.objects.new('Верхний корпус', me_001)
ob_lamp = bpy.data.objects.new('Lamp', light_lamp)
ob_camera = bpy.data.objects.new('Camera', cam_camera)

# ---- transforms, parenting, visibility, modifiers, constraints
ob_x.location = (0.0, 0.0, 5.187)
ob_x.scale = (4.625, 5.0, 4.812)
ob_x.lineart.crease_threshold = 0.0
ob_lamp.location = (10.8, 16.74, 20.39)
ob_lamp.rotation_euler = (-0.6745, 0.7565, -0.1029)
ob_lamp.lock_rotations_4d = False
ob_lamp.empty_display_type = 'ARROWS'
ob_lamp.color = (0.0, 0.0, 0.0, 0.0)
ob_lamp.lineart.crease_threshold = 0.0
ob_camera.location = (8.23, 9.342, 8.113)
ob_camera.rotation_euler = (1.295, 0.00717, 2.373)
ob_camera.lock_rotations_4d = False
ob_camera.empty_display_type = 'ARROWS'
ob_camera.color = (0.0, 0.0, 0.0, 0.0)
ob_camera.display_type = 'WIRE'
ob_camera.lineart.crease_threshold = 0.0

# ---- collection membership
col_collection_1.objects.link(ob_x)
col_collection_1.objects.link(ob_lamp)
col_collection_1.objects.link(ob_camera)

# ---- scene / render settings (as saved in the file)
scene.camera = ob_camera
scene.frame_start = 1; scene.frame_end = 250; scene.frame_set(1)
scene.render.engine = 'CYCLES'
scene.render.resolution_x = 1080
scene.render.dither_intensity = 0.0
scene.render.use_border = True
scene.render.use_simplify = True
scene.cycles.samples = 256
scene.cycles.sampling_pattern = 'TABULATED_SOBOL'
scene.cycles.use_adaptive_sampling = False
scene.cycles.use_light_tree = False
scene.cycles.blur_glossy = 0.0
scene.cycles.sample_clamp_indirect = 0.0
scene.view_settings.view_transform = 'Standard'
scene.unit_settings.scale_length = 0.01
bpy.context.view_layer.update()
